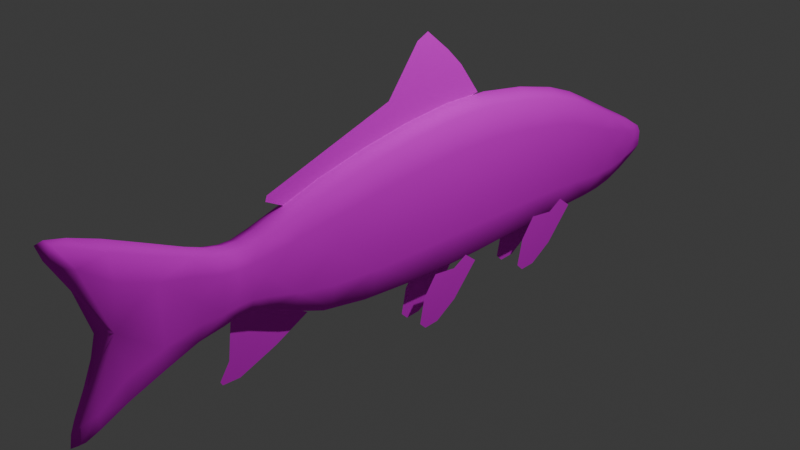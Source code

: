 # Source: fish.blend  (saved by Blender 5.0.119; exported with 4.5.12 LTS)
import bpy
from mathutils import Matrix  # noqa: F401  (used for matrix-valued properties, if any)

bpy.ops.wm.read_factory_settings(use_empty=True)
scene = bpy.context.scene
scene.name = 'Scene'

# ---- collections
col_collection = bpy.data.collections.new('Collection'); scene.collection.children.link(col_collection)

# ---- images (referenced by path relative to the original .blend; pixels are not part of the script)
import os
ASSET_DIR = os.environ.get("B2B_ASSET_DIR", "")  # directory of the original .blend (textures are referenced by path, not embedded)
HERE = os.path.dirname(os.path.abspath(__file__))  # packed textures are extracted next to this script under _unpacked/

def load_image(name, relpath, width, height, colorspace="sRGB"):
    """Load a texture the original file referenced (path relative to the .blend, or extracted next to this script)."""
    p = next((c for c in (os.path.join(HERE, relpath), os.path.join(ASSET_DIR, relpath)) if relpath and os.path.exists(c)), "")
    if p:
        img = bpy.data.images.load(p, check_existing=True)
        img.name = name
    else:  # same state as the original file: an image datablock whose file is absent (Cycles renders it pink)
        img = bpy.data.images.new(name, width, height)
        img.source = "FILE"
        img.filepath = "//" + (relpath or name)
    img.colorspace_settings.name = colorspace
    return img
img_fish_texture_png = load_image('fish_texture.png', 'fish_texture.png', 1024, 1024, 'sRGB')

# ---- materials (node trees are filled in below, after node groups)
mat_material_002 = bpy.data.materials.new('Material.002')
mat_material_002.roughness = 0.69

# ---- material node trees
mat_material_002.use_nodes = True; mat_material_002.node_tree.nodes.clear()
_N = mat_material_002.node_tree.nodes; _L = mat_material_002.node_tree.links
n0 = _N.new('ShaderNodeBsdfPrincipled'); n0.name = 'Principled BSDF'; n0.location = (0, 300)
n0.inputs[2].default_value = 0.69
n0.inputs[3].default_value = 1.0
n0.inputs[13].default_value = 0.05
n0.inputs[27].default_value = (0.0, 0.0, 0.0, 1.0)
n0.inputs[28].default_value = 1.0
n1 = _N.new('ShaderNodeOutputMaterial'); n1.name = 'Material Output'; n1.location = (280, 300)
n2 = _N.new('ShaderNodeTexImage'); n2.name = 'Image Texture'; n2.location = (-480, 300)
n2.image = img_fish_texture_png
_L.new(n2.outputs[0], n0.inputs[0])
_L.new(n0.outputs[0], n1.inputs[0])
n1.is_active_output = True

# ---- world
world_world = bpy.data.worlds.new('World'); scene.world = world_world
world_world.use_nodes = True; world_world.node_tree.nodes.clear()
_N = world_world.node_tree.nodes; _L = world_world.node_tree.links
n0 = _N.new('ShaderNodeOutputWorld'); n0.name = 'World Output'; n0.location = (200, 100)
n1 = _N.new('ShaderNodeBackground'); n1.name = 'Background'; n1.location = (-200, 100)
n1.inputs[0].default_value = (0.05088, 0.05088, 0.05088, 1.0)
_L.new(n1.outputs[0], n0.inputs[0])
n0.is_active_output = True
world_world.color = (0.05088, 0.05088, 0.05088)
world_world.sun_shadow_jitter_overblur = 0.0

# ---- cameras
cam_camera = bpy.data.cameras.new('Camera')
cam_camera.clip_end = 100.0
cam_camera.ortho_scale = 7.314

# ---- lights
light_light = bpy.data.lights.new('Light', 'POINT')
light_light.energy = 1000.0
light_light.shadow_soft_size = 0.1

# ---- meshes
me_fish_cube = bpy.data.meshes.new('fish_Cube')
me_fish_cube.from_pydata([(3.983, 1.431, -1.813), (3.983, 1.073, -2.07), (3.983, 0.7098, 0.6898), (3.983, 0.5938, 0.4666), (3.983, 1.624, -1.623), (3.983, 0.767, 0.6719), (3.983, 1.163, -0.8839), (3.983, 0.895, -1.128), (3.983, 1.284, -0.82), (3.983, 1.867, -1.337), (3.983, 1.799, -1.199), (3.958, -0.833, 0.6428), (3.958, -0.3709, 1.143), (3.958, -0.6275, 0.2463), (3.958, -0.2668, 0.8721), (3.958, -1.006, 1.081), (3.958, -0.7704, 1.188), (3.958, -0.9999, 1.281), (3.958, -0.9552, 1.304), (3.844, -1.163, -1.643), (3.844, -0.7444, -1.344), (3.848, -0.6915, -2.008), (3.848, -0.673, -1.751), (3.858, -0.9808, -1.8), (3.858, -0.7775, -1.626), (3.844, -1.335, -1.38), (3.844, -0.9693, -1.183), (3.844, -1.347, -1.203), (3.844, -1.268, -1.124), (3.832, -1.009, -3.195), (3.832, -0.5741, -2.883), (3.832, -0.6305, -3.52), (3.832, -0.5038, -3.36), (3.832, -0.8197, -3.357), (3.832, -0.6085, -3.177), (3.832, -1.188, -2.921), (3.832, -0.8077, -2.717), (3.832, -1.2, -2.738), (3.832, -1.118, -2.655), (3.99, -0.5245, -4.544), (3.99, 0.1996, -4.544), (3.837, 0.01859, -4.544), (3.99, 0.01246, -4.855), (4.143, 0.01859, -4.544), (3.99, -0.6753, -4.085), (4.172, 0.3532, -3.594), (3.818, -0.3949, -4.085), (3.99, 0.4466, -4.085), (4.162, 0.1661, -4.085), (3.99, 0.9746, -2.728), (3.99, -0.7162, -3.594), (3.99, 0.7096, -3.594), (3.808, -0.3597, -3.594), (4.172, 0.593, -1.603), (3.808, -0.3352, -2.728), (4.172, 0.538, -2.728), (3.99, -0.7718, -2.728), (4.172, 0.4774, -0.4726), (3.99, -0.8146, -1.603), (3.99, 1.062, -1.603), (3.808, -0.3454, -1.603), (3.99, 0.6072, 0.5102), (3.99, -0.7612, -0.4726), (3.99, 0.8902, -0.4726), (3.808, -0.3483, -0.4726), (4.178, 0.2826, 1.324), (3.808, -0.2228, 0.5102), (4.172, 0.3305, 0.5102), (3.99, -0.4995, 0.5102), (3.99, -0.5443, 1.935), (3.99, -0.3085, 1.324), (3.99, 0.4796, 1.324), (3.803, -0.1115, 1.324), (3.813, -0.09482, 1.017), (3.99, 0.4393, 1.017), (3.99, -0.2729, 1.017), (4.167, 0.2612, 1.017), (3.877, -0.5966, 2.602), (3.99, 0.7423, 1.935), (3.85, -0.2226, 1.935), (4.13, 0.4207, 1.935), (4.13, -0.2226, 1.935), (3.85, 0.4207, 1.935), (4.103, 0.789, 2.616), (4.167, -0.09482, 1.017), (3.813, 0.2612, 1.017), (3.803, 0.2826, 1.324), (4.172, -0.2228, 0.5102), (3.808, 0.3305, 0.5102), (4.178, -0.1115, 1.324), (3.808, 0.4774, -0.4726), (3.808, 0.593, -1.603), (4.172, -0.3483, -0.4726), (4.172, -0.3352, -2.728), (3.808, 0.538, -2.728), (4.172, -0.3454, -1.603), (3.808, 0.3532, -3.594), (4.162, -0.3949, -4.085), (3.818, 0.1661, -4.085), (4.172, -0.3597, -3.594), (4.143, -0.3435, -4.544), (3.99, -0.3445, -4.855), (3.837, -0.3435, -4.544), (3.99, 1.05, 2.871), (3.99, 1.024, 2.605), (3.877, 0.789, 2.616), (3.99, 0.5545, 2.628), (3.99, -0.8853, 2.843), (3.99, -0.8291, 2.592), (4.103, -0.5966, 2.602), (3.99, -0.3642, 2.613), (3.99, -0.1072, -4.926), (3.99, -0.2249, -4.926), (3.847, -0.2535, -4.855), (4.133, -0.075, -4.855), (3.847, -0.075, -4.855), (4.133, -0.2535, -4.855), (3.875, -0.4793, -4.544), (3.99, -0.6236, -4.31), (3.827, 0.08616, -4.31), (3.99, -0.4181, -4.741), (3.844, -0.0355, -4.741), (4.105, -0.4793, -4.544), (4.136, -0.0355, -4.741), (4.153, 0.08616, -4.31), (3.875, 0.1544, -4.544), (3.99, 0.3228, -4.31), (3.99, 0.09145, -4.741), (4.105, 0.1544, -4.544), (3.99, -0.6995, -3.853), (3.811, 0.2559, -3.853), (4.17, 0.2559, -3.853), (3.99, 0.5744, -3.853), (4.119, -0.6052, -4.085), (3.861, -0.6052, -4.085), (3.861, 0.3765, -4.085), (4.119, 0.3765, -4.085), (3.99, -0.7365, -3.241), (3.808, 0.4498, -3.241), (4.172, 0.4498, -3.241), (3.99, 0.8453, -3.241), (4.126, 0.6205, -3.594), (4.126, -0.6271, -3.594), (3.854, -0.6271, -3.594), (3.854, 0.6205, -3.594), (3.99, -0.8039, -2.15), (3.808, 0.5937, -2.15), (4.172, 0.5937, -2.15), (3.99, 1.06, -2.15), (3.854, 0.8654, -2.728), (4.126, 0.8654, -2.728), (3.854, -0.6627, -2.728), (4.126, -0.6627, -2.728), (3.99, -0.8013, -1.054), (3.808, 0.5497, -1.054), (4.172, 0.5497, -1.054), (3.99, 1.0, -1.054), (4.126, 0.9449, -1.603), (4.126, -0.6973, -1.603), (3.854, -0.6973, -1.603), (3.854, 0.9449, -1.603), (3.99, -0.6691, 0.07219), (3.808, 0.3973, 0.07219), (4.172, 0.3973, 0.07219), (3.99, 0.7527, 0.07219), (4.126, 0.787, -0.4726), (4.126, -0.658, -0.4726), (3.854, -0.658, -0.4726), (3.854, 0.787, -0.4726), (3.99, -0.3387, 0.8292), (3.81, 0.2831, 0.8292), (4.171, 0.2831, 0.8292), (3.99, 0.4904, 0.8292), (3.854, 0.538, 0.5102), (4.126, 0.538, 0.5102), (3.854, -0.4303, 0.5102), (4.126, -0.4303, 0.5102), (3.99, -0.3945, 1.569), (3.857, 0.3324, 1.569), (4.123, 0.3324, 1.569), (3.99, 0.5746, 1.569), (4.131, 0.4304, 1.324), (4.123, -0.2283, 1.017), (3.858, -0.2283, 1.017), (3.849, 0.4304, 1.324), (4.123, 0.3948, 1.017), (4.131, -0.2593, 1.324), (3.849, -0.2593, 1.324), (3.858, 0.3948, 1.017), (3.813, 0.262, 1.155), (3.99, 0.4402, 1.155), (3.99, -0.2726, 1.155), (4.167, -0.09441, 1.155), (3.99, -0.7063, 2.313), (3.859, 0.5665, 2.319), (4.121, 0.5665, 2.319), (3.99, 0.9146, 2.316), (4.095, -0.4639, 1.935), (3.885, -0.4639, 1.935), (3.885, 0.6619, 1.935), (4.095, 0.6619, 1.935), (3.827, -0.387, -4.31), (3.844, -0.2903, -4.741), (4.136, -0.2903, -4.741), (4.153, -0.387, -4.31), (3.811, -0.3811, -3.853), (4.17, -0.3811, -3.853), (3.808, -0.341, -3.241), (4.172, -0.341, -3.241), (3.808, -0.3381, -2.15), (4.172, -0.3381, -2.15), (3.808, -0.3509, -1.054), (4.172, -0.3509, -1.054), (3.808, -0.3136, 0.07219), (4.172, -0.3136, 0.07219), (3.81, -0.1314, 0.8292), (4.171, -0.1314, 0.8292), (3.857, -0.1522, 1.569), (4.123, -0.1522, 1.569), (3.813, -0.09441, 1.155), (4.167, 0.262, 1.155), (3.859, -0.3588, 2.316), (4.121, -0.3588, 2.316), (4.13, 0.09901, 1.935), (3.85, 0.09901, 1.935), (3.99, 0.1026, 2.491), (4.167, 0.08321, 1.017), (3.813, 0.08321, 1.017), (3.803, 0.08555, 1.324), (4.172, 0.05383, 0.5102), (3.808, 0.05383, 0.5102), (4.178, 0.08555, 1.324), (3.808, 0.06452, -0.4726), (3.808, 0.1238, -1.603), (4.172, 0.06452, -0.4726), (4.172, 0.1014, -2.728), (3.808, 0.1014, -2.728), (4.172, 0.1238, -1.603), (3.808, -0.003286, -3.594), (4.162, -0.1144, -4.085), (3.818, -0.1144, -4.085), (4.172, -0.003286, -3.594), (4.143, -0.1625, -4.544), (3.883, -0.3218, -4.855), (3.837, -0.1625, -4.544), (3.905, 0.9846, 2.807), (4.075, 0.9846, 2.807), (3.99, 1.069, 2.792), (3.99, 0.9005, 2.822), (4.075, 0.9649, 2.608), (4.075, 0.6131, 2.625), (3.905, 0.9649, 2.608), (3.905, 0.6131, 2.625), (3.99, -0.8946, 2.769), (3.905, -0.8132, 2.783), (4.075, -0.8132, 2.783), (3.99, -0.7317, 2.796), (3.905, -0.771, 2.594), (3.905, -0.4223, 2.61), (4.075, -0.771, 2.594), (4.075, -0.4223, 2.61), (3.99, -0.286, -4.908), (3.883, -0.09914, -4.908), (4.097, -0.09914, -4.908), (3.99, -0.04965, -4.908), (3.883, -0.232, -4.908), (4.097, -0.232, -4.908), (3.99, -0.1642, -4.926), (4.097, -0.3218, -4.855), (4.097, -0.009405, -4.855), (3.883, -0.009405, -4.855), (3.847, -0.1633, -4.855), (4.133, -0.1633, -4.855), (3.868, -0.5645, -4.31), (3.881, -0.3862, -4.741), (4.099, -0.3862, -4.741), (4.112, -0.5645, -4.31), (3.868, 0.2636, -4.31), (3.881, 0.05971, -4.741), (4.099, 0.05971, -4.741), (4.112, 0.2636, -4.31), (3.855, -0.6199, -3.853), (4.125, -0.6199, -3.853), (3.855, 0.4948, -3.853), (4.125, 0.4948, -3.853), (3.854, -0.6376, -3.241), (4.126, -0.6376, -3.241), (3.854, 0.7464, -3.241), (4.126, 0.7464, -3.241), (3.854, -0.6874, -2.15), (4.126, -0.6874, -2.15), (3.854, 0.9431, -2.15), (4.126, 0.9431, -2.15), (3.854, -0.6887, -1.054), (4.126, -0.6887, -1.054), (3.854, 0.8874, -1.054), (4.126, 0.8874, -1.054), (3.854, -0.5802, 0.07219), (4.126, -0.5802, 0.07219), (3.854, 0.6638, 0.07219), (4.126, 0.6638, 0.07219), (3.855, -0.2869, 0.8292), (4.125, -0.2869, 0.8292), (3.855, 0.4386, 0.8292), (4.125, 0.4386, 0.8292), (3.89, -0.3339, 1.569), (4.09, -0.3339, 1.569), (3.89, 0.5141, 1.569), (4.09, 0.5141, 1.569), (4.123, 0.3956, 1.155), (4.123, -0.2281, 1.155), (3.857, -0.2281, 1.155), (3.857, 0.3956, 1.155), (3.892, -0.6195, 2.313), (4.088, -0.6195, 2.313), (3.892, 0.8276, 2.317), (4.088, 0.8276, 2.317), (3.827, -0.1504, -4.31), (3.844, -0.1627, -4.741), (4.136, -0.1627, -4.741), (4.153, -0.1504, -4.31), (3.811, -0.06257, -3.853), (4.17, -0.06257, -3.853), (3.808, 0.05439, -3.241), (4.172, 0.05439, -3.241), (3.808, 0.1278, -2.15), (4.172, 0.1278, -2.15), (3.808, 0.09937, -1.054), (4.172, 0.09937, -1.054), (3.808, 0.04182, 0.07219), (4.172, 0.04182, 0.07219), (3.81, 0.07587, 0.8292), (4.171, 0.07587, 0.8292), (3.857, 0.09009, 1.569), (4.123, 0.09009, 1.569), (3.813, 0.0838, 1.155), (4.167, 0.0838, 1.155), (3.874, 0.1056, 2.371), (4.106, 0.1056, 2.371), (3.927, 1.023, 2.749), (4.053, 1.023, 2.749), (3.927, 0.8444, 2.767), (4.053, 0.8444, 2.767), (3.927, -0.8449, 2.728), (4.053, -0.8449, 2.728), (3.927, -0.6692, 2.744), (4.053, -0.6692, 2.744), (3.911, -0.2818, -4.894), (4.07, -0.2818, -4.894), (3.911, -0.05145, -4.894), (4.07, -0.05145, -4.894), (3.883, -0.164, -4.908), (4.097, -0.164, -4.908), (4.13, -1.163, -1.643), (4.13, -0.7444, -1.344), (4.13, -0.7987, -1.957), (4.13, -0.6767, -1.803), (4.13, -0.9808, -1.8), (4.13, -0.7775, -1.626), (4.13, -1.335, -1.38), (4.13, -0.9693, -1.183), (4.13, -1.347, -1.203), (4.13, -1.268, -1.124), (4.15, -1.009, -3.195), (4.15, -0.5741, -2.883), (4.15, -0.6305, -3.52), (4.15, -0.5038, -3.36), (4.15, -0.8197, -3.357), (4.15, -0.6085, -3.177), (4.15, -1.188, -2.921), (4.15, -0.8077, -2.717), (4.15, -1.2, -2.738), (4.15, -1.118, -2.655)], [], [(6, 7, 3, 2), (6, 2, 5, 8), (0, 6, 8, 4), (0, 1, 7, 6), (4, 8, 10, 9), (11, 12, 14, 13), (12, 11, 15, 16), (16, 15, 17, 18), (23, 24, 22, 21), (19, 20, 24, 23), (20, 19, 25, 26), (26, 25, 27, 28), (33, 34, 32, 31), (29, 30, 34, 33), (30, 29, 35, 36), (36, 35, 37, 38), (39, 118, 273, 117), (39, 117, 274, 120), (39, 120, 275, 122), (39, 122, 276, 118), (40, 125, 277, 126), (40, 126, 280, 128), (40, 128, 279, 127), (40, 127, 278, 125), (41, 244, 317, 119), (41, 119, 277, 125), (41, 125, 278, 121), (41, 121, 318, 244), (42, 270, 278, 127), (42, 127, 279, 269), (42, 269, 350, 264), (42, 264, 349, 270), (43, 242, 319, 123), (43, 123, 279, 128), (43, 128, 280, 124), (43, 124, 320, 242), (44, 134, 273, 118), (44, 118, 276, 133), (44, 133, 282, 129), (44, 129, 281, 134), (45, 241, 322, 131), (45, 131, 284, 141), (45, 141, 288, 139), (45, 139, 324, 241), (46, 240, 317, 201), (46, 201, 273, 134), (46, 134, 281, 205), (46, 205, 321, 240), (47, 136, 280, 126), (47, 126, 277, 135), (47, 135, 283, 132), (47, 132, 284, 136), (48, 239, 320, 124), (48, 124, 280, 136), (48, 136, 284, 131), (48, 131, 322, 239), (49, 150, 288, 140), (49, 140, 287, 149), (49, 149, 291, 148), (49, 148, 292, 150), (50, 143, 281, 129), (50, 129, 282, 142), (50, 142, 286, 137), (50, 137, 285, 143), (51, 141, 284, 132), (51, 132, 283, 144), (51, 144, 287, 140), (51, 140, 288, 141), (52, 238, 321, 205), (52, 205, 281, 143), (52, 143, 285, 207), (52, 207, 323, 238), (53, 237, 326, 147), (53, 147, 292, 157), (53, 157, 296, 155), (53, 155, 328, 237), (54, 236, 323, 207), (54, 207, 285, 151), (54, 151, 289, 209), (54, 209, 325, 236), (55, 235, 324, 139), (55, 139, 288, 150), (55, 150, 292, 147), (55, 147, 326, 235), (56, 151, 285, 137), (56, 137, 286, 152), (56, 152, 290, 145), (56, 145, 289, 151), (57, 234, 328, 155), (57, 155, 296, 165), (57, 165, 300, 163), (57, 163, 330, 234), (58, 159, 289, 145), (58, 145, 290, 158), (58, 158, 294, 153), (58, 153, 293, 159), (59, 157, 292, 148), (59, 148, 291, 160), (59, 160, 295, 156), (59, 156, 296, 157), (60, 233, 325, 209), (60, 209, 289, 159), (60, 159, 293, 211), (60, 211, 327, 233), (61, 174, 300, 164), (61, 164, 299, 173), (61, 173, 303, 172), (61, 172, 304, 174), (62, 167, 293, 153), (62, 153, 294, 166), (62, 166, 298, 161), (62, 161, 297, 167), (63, 165, 296, 156), (63, 156, 295, 168), (63, 168, 299, 164), (63, 164, 300, 165), (64, 232, 327, 211), (64, 211, 293, 167), (64, 167, 297, 213), (64, 213, 329, 232), (65, 231, 336, 220), (65, 220, 309, 181), (65, 181, 308, 179), (65, 179, 334, 231), (66, 230, 329, 213), (66, 213, 297, 175), (66, 175, 301, 215), (66, 215, 331, 230), (67, 229, 330, 163), (67, 163, 300, 174), (67, 174, 304, 171), (67, 171, 332, 229), (68, 175, 297, 161), (68, 161, 298, 176), (68, 176, 302, 169), (68, 169, 301, 175), (69, 198, 305, 177), (69, 177, 306, 197), (69, 197, 314, 193), (69, 193, 313, 198), (70, 187, 311, 191), (70, 191, 310, 186), (70, 186, 306, 177), (70, 177, 305, 187), (71, 181, 309, 190), (71, 190, 312, 184), (71, 184, 307, 180), (71, 180, 308, 181), (72, 228, 335, 219), (72, 219, 311, 187), (72, 187, 305, 217), (72, 217, 333, 228), (73, 227, 331, 215), (73, 215, 301, 183), (73, 183, 311, 219), (73, 219, 335, 227), (74, 185, 304, 172), (74, 172, 303, 188), (74, 188, 312, 190), (74, 190, 309, 185), (75, 183, 301, 169), (75, 169, 302, 182), (75, 182, 310, 191), (75, 191, 311, 183), (76, 226, 332, 171), (76, 171, 304, 185), (76, 185, 309, 220), (76, 220, 336, 226), (77, 258, 337, 221), (77, 221, 313, 257), (77, 257, 343, 254), (77, 254, 345, 258), (78, 200, 308, 180), (78, 180, 307, 199), (78, 199, 315, 196), (78, 196, 316, 200), (79, 224, 333, 217), (79, 217, 305, 198), (79, 198, 313, 221), (79, 221, 337, 224), (80, 223, 334, 179), (80, 179, 308, 200), (80, 200, 316, 195), (80, 195, 338, 223), (81, 197, 306, 218), (81, 218, 334, 223), (81, 223, 338, 222), (81, 222, 314, 197), (82, 199, 307, 178), (82, 178, 333, 224), (82, 224, 337, 194), (82, 194, 315, 199), (83, 250, 338, 195), (83, 195, 316, 249), (83, 249, 340, 246), (83, 246, 342, 250), (84, 182, 302, 216), (84, 216, 332, 226), (84, 226, 336, 192), (84, 192, 310, 182), (85, 188, 303, 170), (85, 170, 331, 227), (85, 227, 335, 189), (85, 189, 312, 188), (86, 184, 312, 189), (86, 189, 335, 228), (86, 228, 333, 178), (86, 178, 307, 184), (87, 176, 298, 214), (87, 214, 330, 229), (87, 229, 332, 216), (87, 216, 302, 176), (88, 173, 299, 162), (88, 162, 329, 230), (88, 230, 331, 170), (88, 170, 303, 173), (89, 186, 310, 192), (89, 192, 336, 231), (89, 231, 334, 218), (89, 218, 306, 186), (90, 168, 295, 154), (90, 154, 327, 232), (90, 232, 329, 162), (90, 162, 299, 168), (91, 160, 291, 146), (91, 146, 325, 233), (91, 233, 327, 154), (91, 154, 295, 160), (92, 166, 294, 212), (92, 212, 328, 234), (92, 234, 330, 214), (92, 214, 298, 166), (93, 152, 286, 208), (93, 208, 324, 235), (93, 235, 326, 210), (93, 210, 290, 152), (94, 149, 287, 138), (94, 138, 323, 236), (94, 236, 325, 146), (94, 146, 291, 149), (95, 158, 290, 210), (95, 210, 326, 237), (95, 237, 328, 212), (95, 212, 294, 158), (96, 144, 283, 130), (96, 130, 321, 238), (96, 238, 323, 138), (96, 138, 287, 144), (97, 133, 276, 204), (97, 204, 320, 239), (97, 239, 322, 206), (97, 206, 282, 133), (98, 135, 277, 119), (98, 119, 317, 240), (98, 240, 321, 130), (98, 130, 283, 135), (99, 142, 282, 206), (99, 206, 322, 241), (99, 241, 324, 208), (99, 208, 286, 142), (100, 122, 275, 203), (100, 203, 319, 242), (100, 242, 320, 204), (100, 204, 276, 122), (101, 268, 275, 120), (101, 120, 274, 243), (101, 243, 347, 261), (101, 261, 348, 268), (102, 117, 273, 201), (102, 201, 317, 244), (102, 244, 318, 202), (102, 202, 274, 117), (103, 247, 339, 245), (103, 245, 341, 248), (103, 248, 342, 246), (103, 246, 340, 247), (104, 249, 316, 196), (104, 196, 315, 251), (104, 251, 339, 247), (104, 247, 340, 249), (105, 251, 315, 194), (105, 194, 337, 252), (105, 252, 341, 245), (105, 245, 339, 251), (106, 252, 337, 225), (106, 225, 338, 250), (106, 250, 342, 248), (106, 248, 341, 252), (107, 256, 345, 254), (107, 254, 343, 253), (107, 253, 344, 255), (107, 255, 346, 256), (108, 257, 313, 193), (108, 193, 314, 259), (108, 259, 344, 253), (108, 253, 343, 257), (109, 259, 314, 222), (109, 222, 338, 260), (109, 260, 346, 255), (109, 255, 344, 259), (110, 260, 338, 225), (110, 225, 337, 258), (110, 258, 345, 256), (110, 256, 346, 260), (111, 267, 351, 262), (111, 262, 349, 264), (111, 264, 350, 263), (111, 263, 352, 267), (112, 261, 347, 265), (112, 265, 351, 267), (112, 267, 352, 266), (112, 266, 348, 261), (113, 243, 274, 202), (113, 202, 318, 271), (113, 271, 351, 265), (113, 265, 347, 243), (114, 269, 279, 123), (114, 123, 319, 272), (114, 272, 352, 263), (114, 263, 350, 269), (115, 271, 318, 121), (115, 121, 278, 270), (115, 270, 349, 262), (115, 262, 351, 271), (116, 272, 319, 203), (116, 203, 275, 268), (116, 268, 348, 266), (116, 266, 352, 272), (357, 358, 356, 355), (353, 354, 358, 357), (354, 353, 359, 360), (360, 359, 361, 362), (367, 368, 366, 365), (363, 364, 368, 367), (364, 363, 369, 370), (370, 369, 371, 372)])
me_fish_cube.polygons.foreach_set('use_smooth', [True] * 336)
_uv = me_fish_cube.uv_layers.new(name='UVMap')
_uv.uv.foreach_set('vector', [0.5142, 0.7515, 0.4901, 0.6782, 0.6475, 0.596, 0.6695, 0.6276, 0.5142, 0.7515, 0.6695, 0.6276, 0.6678, 0.6433, 0.5205, 0.7845, 0.4225, 0.8246, 0.5142, 0.7515, 0.5205, 0.7845, 0.4412, 0.8773, 0.4225, 0.8246, 0.3972, 0.7268, 0.4901, 0.6782, 0.5142, 0.7515, 0.4412, 0.8773, 0.5205, 0.7845, 0.4831, 0.9252, 0.4695, 0.9438, 0.6649, 0.2063, 0.7143, 0.3325, 0.6875, 0.3609, 0.6258, 0.2624, 0.7143, 0.3325, 0.6649, 0.2063, 0.7081, 0.1591, 0.7187, 0.2234, 0.7187, 0.2234, 0.7081, 0.1591, 0.7279, 0.1607, 0.7302, 0.1729, 0.4238, 0.1659, 0.441, 0.2215, 0.4235, 0.249, 0.4083, 0.2157, 0.4393, 0.1162, 0.4688, 0.2305, 0.441, 0.2215, 0.4238, 0.1659, 0.4688, 0.2305, 0.4393, 0.1162, 0.4652, 0.0692, 0.4847, 0.1691, 0.4847, 0.1691, 0.4652, 0.0692, 0.4827, 0.0659, 0.4906, 0.0875, 0.2701, 0.2099, 0.2879, 0.2676, 0.2698, 0.2962, 0.254, 0.2616, 0.2862, 0.1583, 0.3169, 0.277, 0.2879, 0.2676, 0.2701, 0.2099, 0.3169, 0.277, 0.2862, 0.1583, 0.3131, 0.1094, 0.3333, 0.2132, 0.3333, 0.2132, 0.3131, 0.1094, 0.3313, 0.106, 0.3394, 0.1284, 0.153, 0.2905, 0.1761, 0.2635, 0.1761, 0.2796, 0.153, 0.3029, 0.153, 0.2905, 0.153, 0.3029, 0.1335, 0.3283, 0.1335, 0.3196, 0.153, 0.2905, 0.1335, 0.3196, 0.1335, 0.3283, 0.153, 0.3029, 0.153, 0.2905, 0.153, 0.3029, 0.1761, 0.2796, 0.1761, 0.2635, 0.153, 0.4883, 0.153, 0.476, 0.1761, 0.5058, 0.1761, 0.5219, 0.153, 0.4883, 0.1761, 0.5219, 0.1761, 0.5058, 0.153, 0.476, 0.153, 0.4883, 0.153, 0.476, 0.1335, 0.4501, 0.1335, 0.4588, 0.153, 0.4883, 0.1335, 0.4588, 0.1335, 0.4501, 0.153, 0.476, 0.153, 0.4389, 0.153, 0.3894, 0.1761, 0.3927, 0.1761, 0.4573, 0.153, 0.4389, 0.1761, 0.4573, 0.1761, 0.5058, 0.153, 0.476, 0.153, 0.4389, 0.153, 0.476, 0.1335, 0.4501, 0.1335, 0.4241, 0.153, 0.4389, 0.1335, 0.4241, 0.1335, 0.3894, 0.153, 0.3894, 0.1223, 0.4372, 0.1223, 0.4312, 0.1335, 0.4501, 0.1335, 0.4588, 0.1223, 0.4372, 0.1335, 0.4588, 0.1335, 0.4501, 0.1223, 0.4312, 0.1223, 0.4372, 0.1223, 0.4312, 0.1184, 0.4197, 0.117, 0.4202, 0.1223, 0.4372, 0.117, 0.4202, 0.1184, 0.4197, 0.1223, 0.4312, 0.153, 0.4389, 0.153, 0.3894, 0.1335, 0.3894, 0.1335, 0.4241, 0.153, 0.4389, 0.1335, 0.4241, 0.1335, 0.4501, 0.153, 0.476, 0.153, 0.4389, 0.153, 0.476, 0.1761, 0.5058, 0.1761, 0.4573, 0.153, 0.4389, 0.1761, 0.4573, 0.1761, 0.3927, 0.153, 0.3894, 0.1982, 0.2494, 0.1982, 0.2685, 0.1761, 0.2796, 0.1761, 0.2635, 0.1982, 0.2494, 0.1761, 0.2635, 0.1761, 0.2796, 0.1982, 0.2685, 0.1982, 0.2494, 0.1982, 0.2685, 0.2212, 0.2645, 0.2212, 0.2428, 0.1982, 0.2494, 0.2212, 0.2428, 0.2212, 0.2645, 0.1982, 0.2685, 0.2467, 0.5302, 0.2467, 0.4329, 0.2212, 0.4167, 0.2212, 0.5037, 0.2467, 0.5302, 0.2212, 0.5037, 0.2212, 0.5689, 0.2467, 0.6032, 0.2467, 0.5302, 0.2467, 0.6032, 0.2816, 0.6376, 0.2816, 0.5566, 0.2467, 0.5302, 0.2816, 0.5566, 0.2816, 0.4486, 0.2467, 0.4329, 0.1982, 0.326, 0.1982, 0.4026, 0.1761, 0.3927, 0.1761, 0.3281, 0.1982, 0.326, 0.1761, 0.3281, 0.1761, 0.2796, 0.1982, 0.2685, 0.1982, 0.326, 0.1982, 0.2685, 0.2212, 0.2645, 0.2212, 0.3297, 0.1982, 0.326, 0.2212, 0.3297, 0.2212, 0.4167, 0.1982, 0.4026, 0.1982, 0.5557, 0.1982, 0.5366, 0.1761, 0.5058, 0.1761, 0.5219, 0.1982, 0.5557, 0.1761, 0.5219, 0.1761, 0.5058, 0.1982, 0.5366, 0.1982, 0.5557, 0.1982, 0.5366, 0.2212, 0.5689, 0.2212, 0.5907, 0.1982, 0.5557, 0.2212, 0.5907, 0.2212, 0.5689, 0.1982, 0.5366, 0.1982, 0.4792, 0.1982, 0.4026, 0.1761, 0.3927, 0.1761, 0.4573, 0.1982, 0.4792, 0.1761, 0.4573, 0.1761, 0.5058, 0.1982, 0.5366, 0.1982, 0.4792, 0.1982, 0.5366, 0.2212, 0.5689, 0.2212, 0.5037, 0.1982, 0.4792, 0.2212, 0.5037, 0.2212, 0.4167, 0.1982, 0.4026, 0.3322, 0.6999, 0.3322, 0.6701, 0.2816, 0.6376, 0.2816, 0.6646, 0.3322, 0.6999, 0.2816, 0.6646, 0.2816, 0.6376, 0.3322, 0.6701, 0.3322, 0.6999, 0.3322, 0.6701, 0.3893, 0.6913, 0.3893, 0.7231, 0.3322, 0.6999, 0.3893, 0.7231, 0.3893, 0.6913, 0.3322, 0.6701, 0.2467, 0.2382, 0.2467, 0.2626, 0.2212, 0.2645, 0.2212, 0.2428, 0.2467, 0.2382, 0.2212, 0.2428, 0.2212, 0.2645, 0.2467, 0.2626, 0.2467, 0.2382, 0.2467, 0.2626, 0.2816, 0.2597, 0.2816, 0.2327, 0.2467, 0.2382, 0.2816, 0.2327, 0.2816, 0.2597, 0.2467, 0.2626, 0.2467, 0.6276, 0.2467, 0.6032, 0.2212, 0.5689, 0.2212, 0.5907, 0.2467, 0.6276, 0.2212, 0.5907, 0.2212, 0.5689, 0.2467, 0.6032, 0.2467, 0.6276, 0.2467, 0.6032, 0.2816, 0.6376, 0.2816, 0.6646, 0.2467, 0.6276, 0.2816, 0.6646, 0.2816, 0.6376, 0.2467, 0.6032, 0.2467, 0.3356, 0.2467, 0.4329, 0.2212, 0.4167, 0.2212, 0.3297, 0.2467, 0.3356, 0.2212, 0.3297, 0.2212, 0.2645, 0.2467, 0.2626, 0.2467, 0.3356, 0.2467, 0.2626, 0.2816, 0.2597, 0.2816, 0.3407, 0.2467, 0.3356, 0.2816, 0.3407, 0.2816, 0.4486, 0.2467, 0.4329, 0.4433, 0.5957, 0.4433, 0.4676, 0.3893, 0.4687, 0.3893, 0.5959, 0.4433, 0.5957, 0.3893, 0.5959, 0.3893, 0.6913, 0.4433, 0.6918, 0.4433, 0.5957, 0.4433, 0.6918, 0.4974, 0.6761, 0.4974, 0.5839, 0.4433, 0.5957, 0.4974, 0.5839, 0.4974, 0.4609, 0.4433, 0.4676, 0.3322, 0.3423, 0.3322, 0.4615, 0.2816, 0.4486, 0.2816, 0.3407, 0.3322, 0.3423, 0.2816, 0.3407, 0.2816, 0.2597, 0.3322, 0.2528, 0.3322, 0.3423, 0.3322, 0.2528, 0.3893, 0.2461, 0.3893, 0.3415, 0.3322, 0.3423, 0.3893, 0.3415, 0.3893, 0.4687, 0.3322, 0.4615, 0.3322, 0.5807, 0.3322, 0.4615, 0.2816, 0.4486, 0.2816, 0.5566, 0.3322, 0.5807, 0.2816, 0.5566, 0.2816, 0.6376, 0.3322, 0.6701, 0.3322, 0.5807, 0.3322, 0.6701, 0.3893, 0.6913, 0.3893, 0.5959, 0.3322, 0.5807, 0.3893, 0.5959, 0.3893, 0.4687, 0.3322, 0.4615, 0.3322, 0.223, 0.3322, 0.2528, 0.2816, 0.2597, 0.2816, 0.2327, 0.3322, 0.223, 0.2816, 0.2327, 0.2816, 0.2597, 0.3322, 0.2528, 0.3322, 0.223, 0.3322, 0.2528, 0.3893, 0.2461, 0.3893, 0.2143, 0.3322, 0.223, 0.3893, 0.2143, 0.3893, 0.2461, 0.3322, 0.2528, 0.5548, 0.5642, 0.5548, 0.4514, 0.4974, 0.4609, 0.4974, 0.5839, 0.5548, 0.5642, 0.4974, 0.5839, 0.4974, 0.6761, 0.5548, 0.6487, 0.5548, 0.5642, 0.5548, 0.6487, 0.6086, 0.6151, 0.6086, 0.5423, 0.5548, 0.5642, 0.6086, 0.5423, 0.6086, 0.4452, 0.5548, 0.4514, 0.4433, 0.2113, 0.4433, 0.2434, 0.3893, 0.2461, 0.3893, 0.2143, 0.4433, 0.2113, 0.3893, 0.2143, 0.3893, 0.2461, 0.4433, 0.2434, 0.4433, 0.2113, 0.4433, 0.2434, 0.4974, 0.2457, 0.4974, 0.215, 0.4433, 0.2113, 0.4974, 0.215, 0.4974, 0.2457, 0.4433, 0.2434, 0.4433, 0.7239, 0.4433, 0.6918, 0.3893, 0.6913, 0.3893, 0.7231, 0.4433, 0.7239, 0.3893, 0.7231, 0.3893, 0.6913, 0.4433, 0.6918, 0.4433, 0.7239, 0.4433, 0.6918, 0.4974, 0.6761, 0.4974, 0.7069, 0.4433, 0.7239, 0.4974, 0.7069, 0.4974, 0.6761, 0.4433, 0.6918, 0.4433, 0.3395, 0.4433, 0.4676, 0.3893, 0.4687, 0.3893, 0.3415, 0.4433, 0.3395, 0.3893, 0.3415, 0.3893, 0.2461, 0.4433, 0.2434, 0.4433, 0.3395, 0.4433, 0.2434, 0.4974, 0.2457, 0.4974, 0.338, 0.4433, 0.3395, 0.4974, 0.338, 0.4974, 0.4609, 0.4433, 0.4676, 0.6518, 0.5996, 0.6518, 0.5807, 0.6086, 0.6151, 0.6086, 0.6393, 0.6518, 0.5996, 0.6086, 0.6393, 0.6086, 0.6151, 0.6518, 0.5807, 0.6518, 0.5996, 0.6518, 0.5807, 0.6833, 0.5536, 0.6833, 0.5677, 0.6518, 0.5996, 0.6833, 0.5677, 0.6833, 0.5536, 0.6518, 0.5807, 0.5548, 0.2259, 0.5548, 0.2541, 0.4974, 0.2457, 0.4974, 0.215, 0.5548, 0.2259, 0.4974, 0.215, 0.4974, 0.2457, 0.5548, 0.2541, 0.5548, 0.2259, 0.5548, 0.2541, 0.6086, 0.2753, 0.6086, 0.2511, 0.5548, 0.2259, 0.6086, 0.2511, 0.6086, 0.2753, 0.5548, 0.2541, 0.5548, 0.6769, 0.5548, 0.6487, 0.4974, 0.6761, 0.4974, 0.7069, 0.5548, 0.6769, 0.4974, 0.7069, 0.4974, 0.6761, 0.5548, 0.6487, 0.5548, 0.6769, 0.5548, 0.6487, 0.6086, 0.6151, 0.6086, 0.6393, 0.5548, 0.6769, 0.6086, 0.6393, 0.6086, 0.6151, 0.5548, 0.6487, 0.5548, 0.3387, 0.5548, 0.4514, 0.4974, 0.4609, 0.4974, 0.338, 0.5548, 0.3387, 0.4974, 0.338, 0.4974, 0.2457, 0.5548, 0.2541, 0.5548, 0.3387, 0.5548, 0.2541, 0.6086, 0.2753, 0.6086, 0.3481, 0.5548, 0.3387, 0.6086, 0.3481, 0.6086, 0.4452, 0.5548, 0.4514, 0.7321, 0.511, 0.7321, 0.4572, 0.7155, 0.4567, 0.7155, 0.5053, 0.7321, 0.511, 0.7155, 0.5053, 0.7155, 0.5418, 0.7321, 0.5513, 0.7321, 0.511, 0.7321, 0.5513, 0.7563, 0.5742, 0.7563, 0.5246, 0.7321, 0.511, 0.7563, 0.5246, 0.7563, 0.4584, 0.7321, 0.4572, 0.6518, 0.3729, 0.6518, 0.4485, 0.6086, 0.4452, 0.6086, 0.3481, 0.6518, 0.3729, 0.6086, 0.3481, 0.6086, 0.2753, 0.6518, 0.3163, 0.6518, 0.3729, 0.6518, 0.3163, 0.6833, 0.3555, 0.6833, 0.3979, 0.6518, 0.3729, 0.6833, 0.3979, 0.6833, 0.4545, 0.6518, 0.4485, 0.6518, 0.524, 0.6518, 0.4485, 0.6086, 0.4452, 0.6086, 0.5423, 0.6518, 0.524, 0.6086, 0.5423, 0.6086, 0.6151, 0.6518, 0.5807, 0.6518, 0.524, 0.6518, 0.5807, 0.6833, 0.5536, 0.6833, 0.5111, 0.6518, 0.524, 0.6833, 0.5111, 0.6833, 0.4545, 0.6518, 0.4485, 0.6518, 0.2974, 0.6518, 0.3163, 0.6086, 0.2753, 0.6086, 0.2511, 0.6518, 0.2974, 0.6086, 0.2511, 0.6086, 0.2753, 0.6518, 0.3163, 0.6518, 0.2974, 0.6518, 0.3163, 0.6833, 0.3555, 0.6833, 0.3413, 0.6518, 0.2974, 0.6833, 0.3413, 0.6833, 0.3555, 0.6518, 0.3163, 0.7925, 0.2852, 0.7925, 0.3071, 0.7563, 0.3426, 0.7563, 0.3261, 0.7925, 0.2852, 0.7563, 0.3261, 0.7563, 0.3426, 0.7925, 0.3071, 0.7925, 0.2852, 0.7925, 0.3071, 0.8298, 0.2646, 0.8297, 0.2409, 0.7925, 0.2852, 0.8297, 0.2409, 0.8298, 0.2646, 0.7925, 0.3071, 0.7321, 0.3495, 0.7321, 0.363, 0.7155, 0.3715, 0.7155, 0.3593, 0.7321, 0.3495, 0.7155, 0.3593, 0.7155, 0.3715, 0.7321, 0.363, 0.7321, 0.3495, 0.7321, 0.363, 0.7563, 0.3426, 0.7563, 0.3261, 0.7321, 0.3495, 0.7563, 0.3261, 0.7563, 0.3426, 0.7321, 0.363, 0.7321, 0.5648, 0.7321, 0.5513, 0.7155, 0.5418, 0.7155, 0.554, 0.7321, 0.5648, 0.7155, 0.554, 0.7155, 0.5418, 0.7321, 0.5513, 0.7321, 0.5648, 0.7321, 0.5513, 0.7563, 0.5742, 0.7563, 0.5907, 0.7321, 0.5648, 0.7563, 0.5907, 0.7563, 0.5742, 0.7321, 0.5513, 0.7321, 0.4033, 0.7321, 0.4572, 0.7155, 0.4567, 0.7155, 0.408, 0.7321, 0.4033, 0.7155, 0.408, 0.7155, 0.3715, 0.7321, 0.363, 0.7321, 0.4033, 0.7321, 0.363, 0.7563, 0.3426, 0.7563, 0.3922, 0.7321, 0.4033, 0.7563, 0.3922, 0.7563, 0.4584, 0.7321, 0.4572, 0.7018, 0.4079, 0.7018, 0.4565, 0.6833, 0.4545, 0.6833, 0.3979, 0.7018, 0.4079, 0.6833, 0.3979, 0.6833, 0.3555, 0.7018, 0.3714, 0.7018, 0.4079, 0.7018, 0.3714, 0.7155, 0.3715, 0.7155, 0.408, 0.7018, 0.4079, 0.7155, 0.408, 0.7155, 0.4567, 0.7018, 0.4565, 0.7018, 0.5538, 0.7018, 0.5416, 0.6833, 0.5536, 0.6833, 0.5677, 0.7018, 0.5538, 0.6833, 0.5677, 0.6833, 0.5536, 0.7018, 0.5416, 0.7018, 0.5538, 0.7018, 0.5416, 0.7155, 0.5418, 0.7155, 0.554, 0.7018, 0.5538, 0.7155, 0.554, 0.7155, 0.5418, 0.7018, 0.5416, 0.7018, 0.3593, 0.7018, 0.3714, 0.6833, 0.3555, 0.6833, 0.3413, 0.7018, 0.3593, 0.6833, 0.3413, 0.6833, 0.3555, 0.7018, 0.3714, 0.7018, 0.3593, 0.7018, 0.3714, 0.7155, 0.3715, 0.7155, 0.3593, 0.7018, 0.3593, 0.7155, 0.3593, 0.7155, 0.3715, 0.7018, 0.3714, 0.7018, 0.5051, 0.7018, 0.4565, 0.6833, 0.4545, 0.6833, 0.5111, 0.7018, 0.5051, 0.6833, 0.5111, 0.6833, 0.5536, 0.7018, 0.5416, 0.7018, 0.5051, 0.7018, 0.5416, 0.7155, 0.5418, 0.7155, 0.5053, 0.7018, 0.5051, 0.7155, 0.5053, 0.7155, 0.4567, 0.7018, 0.4565, 0.8583, 0.2709, 0.8591, 0.3185, 0.8355, 0.4626, 0.83, 0.3358, 0.8583, 0.2709, 0.83, 0.3358, 0.8298, 0.2646, 0.8575, 0.2233, 0.8583, 0.2709, 0.8575, 0.2233, 0.8707, 0.2031, 0.8761, 0.2117, 0.8583, 0.2709, 0.8761, 0.2117, 0.8723, 0.2511, 0.8591, 0.3185, 0.7925, 0.6365, 0.7925, 0.6146, 0.7563, 0.5742, 0.7563, 0.5907, 0.7925, 0.6365, 0.7563, 0.5907, 0.7563, 0.5742, 0.7925, 0.6146, 0.7925, 0.6365, 0.7925, 0.6146, 0.8301, 0.6598, 0.83, 0.6836, 0.7925, 0.6365, 0.83, 0.6836, 0.8301, 0.6598, 0.7925, 0.6146, 0.7925, 0.373, 0.7925, 0.4608, 0.7563, 0.4584, 0.7563, 0.3922, 0.7925, 0.373, 0.7563, 0.3922, 0.7563, 0.3426, 0.7925, 0.3071, 0.7925, 0.373, 0.7925, 0.3071, 0.8298, 0.2646, 0.83, 0.3358, 0.7925, 0.373, 0.83, 0.3358, 0.8355, 0.4626, 0.7925, 0.4608, 0.7925, 0.5487, 0.7925, 0.4608, 0.7563, 0.4584, 0.7563, 0.5246, 0.7925, 0.5487, 0.7563, 0.5246, 0.7563, 0.5742, 0.7925, 0.6146, 0.7925, 0.5487, 0.7925, 0.6146, 0.8301, 0.6598, 0.8303, 0.5885, 0.7925, 0.5487, 0.8303, 0.5885, 0.8355, 0.4626, 0.7925, 0.4608, 0.7925, 0.373, 0.7925, 0.3071, 0.7563, 0.3426, 0.7563, 0.3922, 0.7925, 0.373, 0.7563, 0.3922, 0.7563, 0.4584, 0.7925, 0.4608, 0.7925, 0.373, 0.7925, 0.4608, 0.8355, 0.4626, 0.83, 0.3358, 0.7925, 0.373, 0.83, 0.3358, 0.8298, 0.2646, 0.7925, 0.3071, 0.7925, 0.5487, 0.7925, 0.6146, 0.7563, 0.5742, 0.7563, 0.5246, 0.7925, 0.5487, 0.7563, 0.5246, 0.7563, 0.4584, 0.7925, 0.4608, 0.7925, 0.5487, 0.7925, 0.4608, 0.8355, 0.4626, 0.8303, 0.5885, 0.7925, 0.5487, 0.8303, 0.5885, 0.8301, 0.6598, 0.7925, 0.6146, 0.8597, 0.6493, 0.8605, 0.6012, 0.8355, 0.4626, 0.8303, 0.5885, 0.8597, 0.6493, 0.8303, 0.5885, 0.8301, 0.6598, 0.8588, 0.6973, 0.8597, 0.6493, 0.8588, 0.6973, 0.8727, 0.7133, 0.8785, 0.7027, 0.8597, 0.6493, 0.8785, 0.7027, 0.8745, 0.6644, 0.8605, 0.6012, 0.7018, 0.4079, 0.7018, 0.3714, 0.6833, 0.3555, 0.6833, 0.3979, 0.7018, 0.4079, 0.6833, 0.3979, 0.6833, 0.4545, 0.7018, 0.4565, 0.7018, 0.4079, 0.7018, 0.4565, 0.7155, 0.4567, 0.7155, 0.408, 0.7018, 0.4079, 0.7155, 0.408, 0.7155, 0.3715, 0.7018, 0.3714, 0.7018, 0.5051, 0.7018, 0.5416, 0.6833, 0.5536, 0.6833, 0.5111, 0.7018, 0.5051, 0.6833, 0.5111, 0.6833, 0.4545, 0.7018, 0.4565, 0.7018, 0.5051, 0.7018, 0.4565, 0.7155, 0.4567, 0.7155, 0.5053, 0.7018, 0.5051, 0.7155, 0.5053, 0.7155, 0.5418, 0.7018, 0.5416, 0.7321, 0.511, 0.7321, 0.5513, 0.7155, 0.5418, 0.7155, 0.5053, 0.7321, 0.511, 0.7155, 0.5053, 0.7155, 0.4567, 0.7321, 0.4572, 0.7321, 0.511, 0.7321, 0.4572, 0.7563, 0.4584, 0.7563, 0.5246, 0.7321, 0.511, 0.7563, 0.5246, 0.7563, 0.5742, 0.7321, 0.5513, 0.6518, 0.3729, 0.6518, 0.3163, 0.6086, 0.2753, 0.6086, 0.3481, 0.6518, 0.3729, 0.6086, 0.3481, 0.6086, 0.4452, 0.6518, 0.4485, 0.6518, 0.3729, 0.6518, 0.4485, 0.6833, 0.4545, 0.6833, 0.3979, 0.6518, 0.3729, 0.6833, 0.3979, 0.6833, 0.3555, 0.6518, 0.3163, 0.6518, 0.524, 0.6518, 0.5807, 0.6086, 0.6151, 0.6086, 0.5423, 0.6518, 0.524, 0.6086, 0.5423, 0.6086, 0.4452, 0.6518, 0.4485, 0.6518, 0.524, 0.6518, 0.4485, 0.6833, 0.4545, 0.6833, 0.5111, 0.6518, 0.524, 0.6833, 0.5111, 0.6833, 0.5536, 0.6518, 0.5807, 0.7321, 0.4033, 0.7321, 0.363, 0.7155, 0.3715, 0.7155, 0.408, 0.7321, 0.4033, 0.7155, 0.408, 0.7155, 0.4567, 0.7321, 0.4572, 0.7321, 0.4033, 0.7321, 0.4572, 0.7563, 0.4584, 0.7563, 0.3922, 0.7321, 0.4033, 0.7563, 0.3922, 0.7563, 0.3426, 0.7321, 0.363, 0.5548, 0.5642, 0.5548, 0.6487, 0.4974, 0.6761, 0.4974, 0.5839, 0.5548, 0.5642, 0.4974, 0.5839, 0.4974, 0.4609, 0.5548, 0.4514, 0.5548, 0.5642, 0.5548, 0.4514, 0.6086, 0.4452, 0.6086, 0.5423, 0.5548, 0.5642, 0.6086, 0.5423, 0.6086, 0.6151, 0.5548, 0.6487, 0.4433, 0.5957, 0.4433, 0.6918, 0.3893, 0.6913, 0.3893, 0.5959, 0.4433, 0.5957, 0.3893, 0.5959, 0.3893, 0.4687, 0.4433, 0.4676, 0.4433, 0.5957, 0.4433, 0.4676, 0.4974, 0.4609, 0.4974, 0.5839, 0.4433, 0.5957, 0.4974, 0.5839, 0.4974, 0.6761, 0.4433, 0.6918, 0.5548, 0.3387, 0.5548, 0.2541, 0.4974, 0.2457, 0.4974, 0.338, 0.5548, 0.3387, 0.4974, 0.338, 0.4974, 0.4609, 0.5548, 0.4514, 0.5548, 0.3387, 0.5548, 0.4514, 0.6086, 0.4452, 0.6086, 0.3481, 0.5548, 0.3387, 0.6086, 0.3481, 0.6086, 0.2753, 0.5548, 0.2541, 0.3322, 0.3423, 0.3322, 0.2528, 0.2816, 0.2597, 0.2816, 0.3407, 0.3322, 0.3423, 0.2816, 0.3407, 0.2816, 0.4486, 0.3322, 0.4615, 0.3322, 0.3423, 0.3322, 0.4615, 0.3893, 0.4687, 0.3893, 0.3415, 0.3322, 0.3423, 0.3893, 0.3415, 0.3893, 0.2461, 0.3322, 0.2528, 0.3322, 0.5807, 0.3322, 0.6701, 0.2816, 0.6376, 0.2816, 0.5566, 0.3322, 0.5807, 0.2816, 0.5566, 0.2816, 0.4486, 0.3322, 0.4615, 0.3322, 0.5807, 0.3322, 0.4615, 0.3893, 0.4687, 0.3893, 0.5959, 0.3322, 0.5807, 0.3893, 0.5959, 0.3893, 0.6913, 0.3322, 0.6701, 0.4433, 0.3395, 0.4433, 0.2434, 0.3893, 0.2461, 0.3893, 0.3415, 0.4433, 0.3395, 0.3893, 0.3415, 0.3893, 0.4687, 0.4433, 0.4676, 0.4433, 0.3395, 0.4433, 0.4676, 0.4974, 0.4609, 0.4974, 0.338, 0.4433, 0.3395, 0.4974, 0.338, 0.4974, 0.2457, 0.4433, 0.2434, 0.2467, 0.5302, 0.2467, 0.6032, 0.2212, 0.5689, 0.2212, 0.5037, 0.2467, 0.5302, 0.2212, 0.5037, 0.2212, 0.4167, 0.2467, 0.4329, 0.2467, 0.5302, 0.2467, 0.4329, 0.2816, 0.4486, 0.2816, 0.5566, 0.2467, 0.5302, 0.2816, 0.5566, 0.2816, 0.6376, 0.2467, 0.6032, 0.1982, 0.326, 0.1982, 0.2685, 0.1761, 0.2796, 0.1761, 0.3281, 0.1982, 0.326, 0.1761, 0.3281, 0.1761, 0.3927, 0.1982, 0.4026, 0.1982, 0.326, 0.1982, 0.4026, 0.2212, 0.4167, 0.2212, 0.3297, 0.1982, 0.326, 0.2212, 0.3297, 0.2212, 0.2645, 0.1982, 0.2685, 0.1982, 0.4792, 0.1982, 0.5366, 0.1761, 0.5058, 0.1761, 0.4573, 0.1982, 0.4792, 0.1761, 0.4573, 0.1761, 0.3927, 0.1982, 0.4026, 0.1982, 0.4792, 0.1982, 0.4026, 0.2212, 0.4167, 0.2212, 0.5037, 0.1982, 0.4792, 0.2212, 0.5037, 0.2212, 0.5689, 0.1982, 0.5366, 0.2467, 0.3356, 0.2467, 0.2626, 0.2212, 0.2645, 0.2212, 0.3297, 0.2467, 0.3356, 0.2212, 0.3297, 0.2212, 0.4167, 0.2467, 0.4329, 0.2467, 0.3356, 0.2467, 0.4329, 0.2816, 0.4486, 0.2816, 0.3407, 0.2467, 0.3356, 0.2816, 0.3407, 0.2816, 0.2597, 0.2467, 0.2626, 0.153, 0.34, 0.153, 0.3029, 0.1335, 0.3283, 0.1335, 0.3545, 0.153, 0.34, 0.1335, 0.3545, 0.1335, 0.3894, 0.153, 0.3894, 0.153, 0.34, 0.153, 0.3894, 0.1761, 0.3927, 0.1761, 0.3281, 0.153, 0.34, 0.1761, 0.3281, 0.1761, 0.2796, 0.153, 0.3029, 0.1223, 0.3397, 0.1223, 0.3459, 0.1335, 0.3283, 0.1335, 0.3196, 0.1223, 0.3397, 0.1335, 0.3196, 0.1335, 0.3283, 0.1223, 0.3459, 0.1223, 0.3397, 0.1223, 0.3459, 0.1184, 0.3568, 0.117, 0.3557, 0.1223, 0.3397, 0.117, 0.3557, 0.1184, 0.3568, 0.1223, 0.3459, 0.153, 0.34, 0.153, 0.3029, 0.1761, 0.2796, 0.1761, 0.3281, 0.153, 0.34, 0.1761, 0.3281, 0.1761, 0.3927, 0.153, 0.3894, 0.153, 0.34, 0.153, 0.3894, 0.1335, 0.3894, 0.1335, 0.3545, 0.153, 0.34, 0.1335, 0.3545, 0.1335, 0.3283, 0.153, 0.3029, 0.8848, 0.7205, 0.877, 0.7257, 0.8727, 0.7133, 0.8785, 0.7027, 0.8848, 0.7205, 0.8785, 0.7027, 0.8745, 0.6644, 0.88, 0.6797, 0.8848, 0.7205, 0.88, 0.6797, 0.8745, 0.6644, 0.8785, 0.7027, 0.8848, 0.7205, 0.8785, 0.7027, 0.8727, 0.7133, 0.877, 0.7257, 0.8585, 0.7133, 0.8588, 0.6973, 0.8301, 0.6598, 0.83, 0.6836, 0.8585, 0.7133, 0.83, 0.6836, 0.8301, 0.6598, 0.8588, 0.6973, 0.8585, 0.7133, 0.8588, 0.6973, 0.8727, 0.7133, 0.877, 0.7257, 0.8585, 0.7133, 0.877, 0.7257, 0.8727, 0.7133, 0.8588, 0.6973, 0.8597, 0.6493, 0.8588, 0.6973, 0.8301, 0.6598, 0.8303, 0.5885, 0.8597, 0.6493, 0.8303, 0.5885, 0.8355, 0.4626, 0.8605, 0.6012, 0.8597, 0.6493, 0.8605, 0.6012, 0.8745, 0.6644, 0.8785, 0.7027, 0.8597, 0.6493, 0.8785, 0.7027, 0.8727, 0.7133, 0.8588, 0.6973, 0.8608, 0.5852, 0.8605, 0.6012, 0.8355, 0.4626, 0.8473, 0.4618, 0.8608, 0.5852, 0.8473, 0.4618, 0.8355, 0.4626, 0.8605, 0.6012, 0.8608, 0.5852, 0.8605, 0.6012, 0.8745, 0.6644, 0.88, 0.6797, 0.8608, 0.5852, 0.88, 0.6797, 0.8745, 0.6644, 0.8605, 0.6012, 0.882, 0.192, 0.8774, 0.234, 0.8723, 0.2511, 0.8761, 0.2117, 0.882, 0.192, 0.8761, 0.2117, 0.8707, 0.2031, 0.8748, 0.1895, 0.882, 0.192, 0.8748, 0.1895, 0.8707, 0.2031, 0.8761, 0.2117, 0.882, 0.192, 0.8761, 0.2117, 0.8723, 0.2511, 0.8774, 0.234, 0.8572, 0.2074, 0.8575, 0.2233, 0.8298, 0.2646, 0.8297, 0.2409, 0.8572, 0.2074, 0.8297, 0.2409, 0.8298, 0.2646, 0.8575, 0.2233, 0.8572, 0.2074, 0.8575, 0.2233, 0.8707, 0.2031, 0.8748, 0.1895, 0.8572, 0.2074, 0.8748, 0.1895, 0.8707, 0.2031, 0.8575, 0.2233, 0.8583, 0.2709, 0.8575, 0.2233, 0.8298, 0.2646, 0.83, 0.3358, 0.8583, 0.2709, 0.83, 0.3358, 0.8355, 0.4626, 0.8591, 0.3185, 0.8583, 0.2709, 0.8591, 0.3185, 0.8723, 0.2511, 0.8761, 0.2117, 0.8583, 0.2709, 0.8761, 0.2117, 0.8707, 0.2031, 0.8575, 0.2233, 0.8594, 0.3343, 0.8591, 0.3185, 0.8355, 0.4626, 0.8473, 0.4618, 0.8594, 0.3343, 0.8473, 0.4618, 0.8355, 0.4626, 0.8591, 0.3185, 0.8594, 0.3343, 0.8591, 0.3185, 0.8723, 0.2511, 0.8774, 0.234, 0.8594, 0.3343, 0.8774, 0.234, 0.8723, 0.2511, 0.8591, 0.3185, 0.1153, 0.4045, 0.1153, 0.3889, 0.117, 0.389, 0.117, 0.4067, 0.1153, 0.4045, 0.117, 0.4067, 0.1184, 0.4197, 0.117, 0.4202, 0.1153, 0.4045, 0.117, 0.4202, 0.1184, 0.4197, 0.117, 0.4067, 0.1153, 0.4045, 0.117, 0.4067, 0.117, 0.389, 0.1153, 0.3889, 0.1153, 0.3724, 0.117, 0.3557, 0.1184, 0.3568, 0.117, 0.3704, 0.1153, 0.3724, 0.117, 0.3704, 0.117, 0.389, 0.1153, 0.3889, 0.1153, 0.3724, 0.1153, 0.3889, 0.117, 0.389, 0.117, 0.3704, 0.1153, 0.3724, 0.117, 0.3704, 0.1184, 0.3568, 0.117, 0.3557, 0.1223, 0.3646, 0.1223, 0.3459, 0.1335, 0.3283, 0.1335, 0.3545, 0.1223, 0.3646, 0.1335, 0.3545, 0.1335, 0.3894, 0.1223, 0.3892, 0.1223, 0.3646, 0.1223, 0.3892, 0.117, 0.389, 0.117, 0.3704, 0.1223, 0.3646, 0.117, 0.3704, 0.1184, 0.3568, 0.1223, 0.3459, 0.1223, 0.4133, 0.1223, 0.4312, 0.1335, 0.4501, 0.1335, 0.4241, 0.1223, 0.4133, 0.1335, 0.4241, 0.1335, 0.3894, 0.1223, 0.3892, 0.1223, 0.4133, 0.1223, 0.3892, 0.117, 0.389, 0.117, 0.4067, 0.1223, 0.4133, 0.117, 0.4067, 0.1184, 0.4197, 0.1223, 0.4312, 0.1223, 0.4133, 0.1223, 0.3892, 0.1335, 0.3894, 0.1335, 0.4241, 0.1223, 0.4133, 0.1335, 0.4241, 0.1335, 0.4501, 0.1223, 0.4312, 0.1223, 0.4133, 0.1223, 0.4312, 0.1184, 0.4197, 0.117, 0.4067, 0.1223, 0.4133, 0.117, 0.4067, 0.117, 0.389, 0.1223, 0.3892, 0.1223, 0.3646, 0.1223, 0.3892, 0.1335, 0.3894, 0.1335, 0.3545, 0.1223, 0.3646, 0.1335, 0.3545, 0.1335, 0.3283, 0.1223, 0.3459, 0.1223, 0.3646, 0.1223, 0.3459, 0.1184, 0.3568, 0.117, 0.3704, 0.1223, 0.3646, 0.117, 0.3704, 0.117, 0.389, 0.1223, 0.3892, 0.4238, 0.1659, 0.441, 0.2215, 0.4235, 0.249, 0.4083, 0.2157, 0.4393, 0.1162, 0.4688, 0.2305, 0.441, 0.2215, 0.4238, 0.1659, 0.4688, 0.2305, 0.4393, 0.1162, 0.4652, 0.0692, 0.4847, 0.1691, 0.4847, 0.1691, 0.4652, 0.0692, 0.4827, 0.0659, 0.4906, 0.0875, 0.2701, 0.2099, 0.2879, 0.2676, 0.2698, 0.2962, 0.254, 0.2616, 0.2862, 0.1583, 0.3169, 0.277, 0.2879, 0.2676, 0.2701, 0.2099, 0.3169, 0.277, 0.2862, 0.1583, 0.3131, 0.1094, 0.3333, 0.2132, 0.3333, 0.2132, 0.3131, 0.1094, 0.3313, 0.106, 0.3394, 0.1284])
me_fish_cube.materials.append(mat_material_002)
me_fish_cube.update()
me_fish_cube.normals_split_custom_set([tuple(v) for v in zip(*[iter([-1.0, -1.373e-08, 5.076e-07, -1.0, 4.739e-08, 5.787e-07, -1.0, 1.215e-06, 0.0, -1.0, -1.296e-06, 0.0, -1.0, -1.373e-08, 5.076e-07, -1.0, -1.296e-06, 0.0, -1.0, -3.228e-06, 0.0, -1.0, -8.935e-07, 4.993e-07, -1.0, 1.633e-07, 1.001e-06, -1.0, -1.373e-08, 5.076e-07, -1.0, -8.935e-07, 4.993e-07, -1.0, 9.99e-07, 8.032e-07, -1.0, 1.633e-07, 1.001e-06, -1.0, -5.128e-07, 8.564e-07, -1.0, 4.739e-08, 5.787e-07, -1.0, -1.373e-08, 5.076e-07, -1.0, 9.99e-07, 8.032e-07, -1.0, -8.935e-07, 4.993e-07, -1.0, 3.527e-07, 0.0, -1.0, 3.527e-07, 0.0, -1.0, -9.269e-07, 9.485e-07, -1.0, -8.946e-07, 8.156e-07, -1.0, -1.062e-06, 1.503e-06, -1.0, -1.062e-06, 1.503e-06, -1.0, -8.946e-07, 8.156e-07, -1.0, -9.269e-07, 9.485e-07, -1.0, -1.388e-06, 0.0, -1.0, -1.164e-06, 0.0, -1.0, -1.164e-06, 0.0, -1.0, -1.388e-06, 0.0, -1.0, -2.396e-06, 0.0, -1.0, -2.396e-06, 0.0, -0.9997, 0.006944, -0.02147, -0.9997, 0.01011, -0.02443, -0.9992, -0.03549, 0.01826, -0.9992, -0.03549, 0.01826, -0.9995, 0.01851, -0.02429, -0.9997, 0.01598, -0.02097, -0.9997, 0.01011, -0.02443, -0.9997, 0.006944, -0.02147, -0.9997, 0.01598, -0.02097, -0.9995, 0.01851, -0.02429, -1.0, -1.687e-08, 0.0, -1.0, 1.777e-07, 0.0, -1.0, 1.777e-07, 0.0, -1.0, -1.687e-08, 0.0, -1.0, -6.23e-07, 0.0, -1.0, -6.23e-07, 0.0, -1.0, -8.484e-07, 0.0, -1.0, -8.093e-07, 0.0, -1.0, -1.098e-06, 0.0, -1.0, -1.098e-06, 0.0, -1.0, 1.469e-07, 0.0, -1.0, 2.414e-07, 0.0, -1.0, -8.093e-07, 0.0, -1.0, -8.484e-07, 0.0, -1.0, 2.414e-07, 0.0, -1.0, 1.469e-07, 0.0, -1.0, -3.127e-08, 0.0, -1.0, 3.294e-07, 0.0, -1.0, 3.294e-07, 0.0, -1.0, -3.127e-08, 0.0, -1.0, -1.155e-06, 0.0, -1.0, -1.155e-06, 0.0, 1.021e-06, -0.9121, -0.4099, 2.468e-07, -0.9582, -0.286, -0.7584, -0.6211, -0.1974, -0.716, -0.6353, -0.2893, 1.021e-06, -0.9121, -0.4099, -0.716, -0.6353, -0.2893, -0.6534, -0.6661, -0.3597, 7.815e-07, -0.8743, -0.4854, 1.021e-06, -0.9121, -0.4099, 7.815e-07, -0.8743, -0.4854, 0.6534, -0.6661, -0.3597, 0.716, -0.6353, -0.2893, 1.021e-06, -0.9121, -0.4099, 0.716, -0.6353, -0.2893, 0.7584, -0.6211, -0.1974, 2.468e-07, -0.9582, -0.286, 3.178e-07, 0.8908, -0.4544, -0.7169, 0.6211, -0.3167, -0.7569, 0.5777, -0.3056, 2.213e-06, 0.8867, -0.4624, 3.178e-07, 0.8908, -0.4544, 2.213e-06, 0.8867, -0.4624, 0.7569, 0.5777, -0.3056, 0.7169, 0.6211, -0.3167, 3.178e-07, 0.8908, -0.4544, 0.7169, 0.6211, -0.3167, 0.6479, 0.6635, -0.3743, -8.271e-07, 0.8654, -0.5011, 3.178e-07, 0.8908, -0.4544, -8.271e-07, 0.8654, -0.5011, -0.6479, 0.6635, -0.3743, -0.7169, 0.6211, -0.3167, -0.986, 0.1403, -0.08985, -0.9992, 1.384e-07, -0.03983, -0.9991, 1.478e-07, -0.04223, -0.99, 0.1133, -0.08429, -0.986, 0.1403, -0.08985, -0.99, 0.1133, -0.08429, -0.7569, 0.5777, -0.3056, -0.7169, 0.6211, -0.3167, -0.986, 0.1403, -0.08985, -0.7169, 0.6211, -0.3167, -0.6479, 0.6635, -0.3743, -0.9759, 0.1881, -0.111, -0.986, 0.1403, -0.08985, -0.9759, 0.1881, -0.111, -0.9996, 0.0, -0.02984, -0.9992, 1.384e-07, -0.03983, -8.056e-07, 0.7571, -0.6532, -0.5544, 0.6183, -0.5571, -0.6479, 0.6635, -0.3743, -8.271e-07, 0.8654, -0.5011, -8.056e-07, 0.7571, -0.6532, -8.271e-07, 0.8654, -0.5011, 0.6479, 0.6635, -0.3743, 0.5544, 0.6183, -0.5571, -8.056e-07, 0.7571, -0.6532, 0.5544, 0.6183, -0.5571, 0.3022, 0.4787, -0.8243, 6.824e-07, 0.4881, -0.8728, -8.056e-07, 0.7571, -0.6532, 6.824e-07, 0.4881, -0.8728, -0.3022, 0.4787, -0.8243, -0.5544, 0.6183, -0.5571, 0.986, 0.1403, -0.08985, 0.9992, 0.0, -0.03982, 0.9996, 0.0, -0.02985, 0.9759, 0.1881, -0.111, 0.986, 0.1403, -0.08985, 0.9759, 0.1881, -0.111, 0.6479, 0.6635, -0.3743, 0.7169, 0.6211, -0.3167, 0.986, 0.1403, -0.08985, 0.7169, 0.6211, -0.3167, 0.7569, 0.5777, -0.3056, 0.99, 0.1133, -0.08429, 0.986, 0.1403, -0.08985, 0.99, 0.1133, -0.08429, 0.9991, 0.0, -0.04223, 0.9992, 0.0, -0.03982, -4.504e-07, -0.989, -0.1478, -0.793, -0.6013, -0.09832, -0.7584, -0.6211, -0.1974, 2.468e-07, -0.9582, -0.286, -4.504e-07, -0.989, -0.1478, 2.468e-07, -0.9582, -0.286, 0.7584, -0.6211, -0.1974, 0.793, -0.6013, -0.09832, -4.504e-07, -0.989, -0.1478, 0.793, -0.6013, -0.09832, 0.8179, -0.5739, -0.04078, -1.578e-06, -0.9976, -0.06859, -4.504e-07, -0.989, -0.1478, -1.578e-06, -0.9976, -0.06859, -0.8179, -0.5739, -0.04078, -0.793, -0.6013, -0.09832, 0.9955, 0.08707, -0.03781, 1.0, 0.0, -0.004544, 0.9998, 0.0, -0.01974, 0.9939, 0.09313, -0.0593, 0.9955, 0.08707, -0.03781, 0.9939, 0.09313, -0.0593, 0.7976, 0.5348, -0.279, 0.8158, 0.5303, -0.2309, 0.9955, 0.08707, -0.03781, 0.8158, 0.5303, -0.2309, 0.84, 0.5191, -0.1577, 0.9967, 0.07888, -0.02122, 0.9955, 0.08707, -0.03781, 0.9967, 0.07888, -0.02122, 1.0, 0.0, 1.352e-06, 1.0, 0.0, -0.004544, -0.9938, -0.1042, -0.0399, -0.9993, -1.509e-07, -0.03649, -0.9991, 1.478e-07, -0.04223, -0.9907, -0.1202, -0.0635, -0.9938, -0.1042, -0.0399, -0.9907, -0.1202, -0.0635, -0.7584, -0.6211, -0.1974, -0.793, -0.6013, -0.09832, -0.9938, -0.1042, -0.0399, -0.793, -0.6013, -0.09832, -0.8179, -0.5739, -0.04078, -0.9955, -0.09277, -0.01727, -0.9938, -0.1042, -0.0399, -0.9955, -0.09277, -0.01727, -0.9998, -1.999e-07, -0.01974, -0.9993, -1.509e-07, -0.03649, 3.042e-06, 0.8813, -0.4726, 0.7783, 0.5508, -0.3014, 0.7569, 0.5777, -0.3056, 2.213e-06, 0.8867, -0.4624, 3.042e-06, 0.8813, -0.4726, 2.213e-06, 0.8867, -0.4624, -0.7569, 0.5777, -0.3056, -0.7783, 0.5508, -0.3014, 3.042e-06, 0.8813, -0.4726, -0.7783, 0.5508, -0.3014, -0.7976, 0.5348, -0.279, -2.696e-07, 0.8877, -0.4604, 3.042e-06, 0.8813, -0.4726, -2.696e-07, 0.8877, -0.4604, 0.7976, 0.5348, -0.279, 0.7783, 0.5508, -0.3014, 0.9918, 0.1009, -0.07793, 0.9993, 0.0, -0.03649, 0.9991, 0.0, -0.04223, 0.99, 0.1133, -0.08429, 0.9918, 0.1009, -0.07793, 0.99, 0.1133, -0.08429, 0.7569, 0.5777, -0.3056, 0.7783, 0.5508, -0.3014, 0.9918, 0.1009, -0.07793, 0.7783, 0.5508, -0.3014, 0.7976, 0.5348, -0.279, 0.9939, 0.09313, -0.0593, 0.9918, 0.1009, -0.07793, 0.9939, 0.09313, -0.0593, 0.9998, 0.0, -0.01974, 0.9993, 0.0, -0.03649, 2.388e-06, 0.9828, -0.1845, 0.8605, 0.5006, -0.09486, 0.84, 0.5191, -0.1577, 7.112e-08, 0.958, -0.2867, 2.388e-06, 0.9828, -0.1845, 7.112e-08, 0.958, -0.2867, -0.84, 0.5191, -0.1577, -0.8605, 0.5006, -0.09486, 2.388e-06, 0.9828, -0.1845, -0.8605, 0.5006, -0.09486, -0.8703, 0.4912, -0.03542, -7.157e-07, 0.9975, -0.07034, 2.388e-06, 0.9828, -0.1845, -7.157e-07, 0.9975, -0.07034, 0.8703, 0.4912, -0.03542, 0.8605, 0.5006, -0.09486, 1.477e-07, -0.9989, -0.04581, -0.8371, -0.5467, -0.02121, -0.8179, -0.5739, -0.04078, -1.578e-06, -0.9976, -0.06859, 1.477e-07, -0.9989, -0.04581, -1.578e-06, -0.9976, -0.06859, 0.8179, -0.5739, -0.04078, 0.8371, -0.5467, -0.0212, 1.477e-07, -0.9989, -0.04581, 0.8371, -0.5467, -0.0212, 0.8545, -0.5189, -0.02254, 5.615e-07, -0.9987, -0.05127, 1.477e-07, -0.9989, -0.04581, 5.615e-07, -0.9987, -0.05127, -0.8545, -0.5189, -0.02254, -0.8371, -0.5467, -0.02121, -6.117e-07, 0.9193, -0.3935, 0.8158, 0.5303, -0.2309, 0.7976, 0.5348, -0.279, -2.696e-07, 0.8877, -0.4604, -6.117e-07, 0.9193, -0.3935, -2.696e-07, 0.8877, -0.4604, -0.7976, 0.5348, -0.279, -0.8158, 0.5303, -0.2309, -6.117e-07, 0.9193, -0.3935, -0.8158, 0.5303, -0.2309, -0.84, 0.5191, -0.1577, 7.112e-08, 0.958, -0.2867, -6.117e-07, 0.9193, -0.3935, 7.112e-08, 0.958, -0.2867, 0.84, 0.5191, -0.1577, 0.8158, 0.5303, -0.2309, -0.9965, -0.08304, -0.002642, -1.0, 0.0, -0.004544, -0.9998, -1.999e-07, -0.01974, -0.9955, -0.09277, -0.01727, -0.9965, -0.08304, -0.002642, -0.9955, -0.09277, -0.01727, -0.8179, -0.5739, -0.04078, -0.8371, -0.5467, -0.02121, -0.9965, -0.08304, -0.002642, -0.8371, -0.5467, -0.02121, -0.8545, -0.5189, -0.02254, -0.9972, -0.07499, -0.0002392, -0.9965, -0.08304, -0.002642, -0.9972, -0.07499, -0.0002392, -1.0, 0.0, -2.704e-06, -1.0, 0.0, -0.004544, 0.9978, 0.06657, 0.003124, 1.0, 4.352e-09, -8.712e-07, 1.0, 2.318e-07, -8.712e-07, 0.9977, 0.06762, -0.004116, 0.9978, 0.06657, 0.003124, 0.9977, 0.06762, -0.004116, 0.8703, 0.4912, -0.03542, 0.873, 0.487, 0.02554, 0.9978, 0.06657, 0.003124, 0.873, 0.487, 0.02554, 0.8675, 0.4925, 0.07045, 0.9976, 0.06869, 0.008439, 0.9978, 0.06657, 0.003124, 0.9976, 0.06869, 0.008439, 1.0, -2.43e-07, 2.05e-06, 1.0, 4.352e-09, -8.712e-07, -0.9976, -0.06913, -0.001466, -1.0, 0.0, 0.0, -1.0, 0.0, -2.704e-06, -0.9972, -0.07499, -0.0002392, -0.9976, -0.06913, -0.001466, -0.9972, -0.07499, -0.0002392, -0.8545, -0.5189, -0.02254, -0.8677, -0.4966, -0.02445, -0.9976, -0.06913, -0.001466, -0.8677, -0.4966, -0.02445, -0.8758, -0.4825, -0.01554, -0.9979, -0.0654, -0.001302, -0.9976, -0.06913, -0.001466, -0.9979, -0.0654, -0.001302, -1.0, 0.0, 8.712e-07, -1.0, 0.0, 0.0, 0.9974, 0.07135, -0.01169, 1.0, 0.0, 0.0, 1.0, 0.0, 1.352e-06, 0.9967, 0.07888, -0.02122, 0.9974, 0.07135, -0.01169, 0.9967, 0.07888, -0.02122, 0.84, 0.5191, -0.1577, 0.8605, 0.5006, -0.09486, 0.9974, 0.07135, -0.01169, 0.8605, 0.5006, -0.09486, 0.8703, 0.4912, -0.03542, 0.9977, 0.06762, -0.004116, 0.9974, 0.07135, -0.01169, 0.9977, 0.06762, -0.004116, 1.0, 2.318e-07, -8.712e-07, 1.0, 0.0, 0.0, 3.231e-06, -0.9985, -0.05389, -0.8677, -0.4966, -0.02445, -0.8545, -0.5189, -0.02254, 5.615e-07, -0.9987, -0.05127, 3.231e-06, -0.9985, -0.05389, 5.615e-07, -0.9987, -0.05127, 0.8545, -0.5189, -0.02254, 0.8677, -0.4966, -0.02445, 3.231e-06, -0.9985, -0.05389, 0.8677, -0.4966, -0.02445, 0.8758, -0.4825, -0.01554, 4.773e-06, -0.9994, -0.03386, 3.231e-06, -0.9985, -0.05389, 4.773e-06, -0.9994, -0.03386, -0.8758, -0.4825, -0.01554, -0.8677, -0.4966, -0.02445, 0.9971, 0.0748, 0.01273, 1.0, 0.0, 2.05e-06, 1.0, -2.43e-07, 2.05e-06, 0.9976, 0.06869, 0.008439, 0.9971, 0.0748, 0.01273, 0.9976, 0.06869, 0.008439, 0.8675, 0.4925, 0.07045, 0.8522, 0.5125, 0.1053, 0.9971, 0.0748, 0.01273, 0.8522, 0.5125, 0.1053, 0.8233, 0.5485, 0.1457, 0.996, 0.08725, 0.018, 0.9971, 0.0748, 0.01273, 0.996, 0.08725, 0.018, 1.0, 0.0, 0.0, 1.0, 0.0, 2.05e-06, 4.775e-07, -1.0, 0.0006703, -0.8768, -0.4808, -0.0001593, -0.8758, -0.4825, -0.01554, 4.773e-06, -0.9994, -0.03386, 4.775e-07, -1.0, 0.0006703, 4.773e-06, -0.9994, -0.03386, 0.8758, -0.4825, -0.01554, 0.8768, -0.4808, -0.0001591, 4.775e-07, -1.0, 0.0006703, 0.8768, -0.4808, -0.0001591, 0.8705, -0.4919, 0.01834, -1.706e-06, -0.9992, 0.04026, 4.775e-07, -1.0, 0.0006703, -1.706e-06, -0.9992, 0.04026, -0.8705, -0.4919, 0.01834, -0.8768, -0.4808, -0.0001593, -1.57e-06, 0.9987, 0.05123, 0.873, 0.487, 0.02554, 0.8703, 0.4912, -0.03542, -7.157e-07, 0.9975, -0.07034, -1.57e-06, 0.9987, 0.05123, -7.157e-07, 0.9975, -0.07034, -0.8703, 0.4912, -0.03542, -0.873, 0.487, 0.02554, -1.57e-06, 0.9987, 0.05123, -0.873, 0.487, 0.02554, -0.8675, 0.4925, 0.07045, -1.612e-06, 0.9899, 0.1416, -1.57e-06, 0.9987, 0.05123, -1.612e-06, 0.9899, 0.1416, 0.8675, 0.4925, 0.07045, 0.873, 0.487, 0.02554, -0.9979, -0.06502, -0.0004204, -1.0, 0.0, -1.085e-06, -1.0, 0.0, 8.712e-07, -0.9979, -0.0654, -0.001302, -0.9979, -0.06502, -0.0004204, -0.9979, -0.0654, -0.001302, -0.8758, -0.4825, -0.01554, -0.8768, -0.4808, -0.0001593, -0.9979, -0.06502, -0.0004204, -0.8768, -0.4808, -0.0001593, -0.8705, -0.4919, 0.01834, -0.9977, -0.06791, 0.001093, -0.9979, -0.06502, -0.0004204, -0.9977, -0.06791, 0.001093, -1.0, 5.319e-08, -9.312e-07, -1.0, 0.0, -1.085e-06, -2.286e-06, 0.9514, 0.3078, 0.7827, 0.5949, 0.183, 0.8233, 0.5485, 0.1457, -3.209e-06, 0.965, 0.2623, -2.286e-06, 0.9514, 0.3078, -3.209e-06, 0.965, 0.2623, -0.8233, 0.5485, 0.1457, -0.7827, 0.5949, 0.183, -2.286e-06, 0.9514, 0.3078, -0.7827, 0.5949, 0.183, -0.7444, 0.6428, 0.1808, 4.339e-07, 0.958, 0.2867, -2.286e-06, 0.9514, 0.3078, 4.339e-07, 0.958, 0.2867, 0.7444, 0.6428, 0.1808, 0.7827, 0.5949, 0.183, -9.414e-07, -0.9943, 0.1064, -0.8527, -0.5196, 0.05413, -0.8705, -0.4919, 0.01834, -1.706e-06, -0.9992, 0.04026, -9.414e-07, -0.9943, 0.1064, -1.706e-06, -0.9992, 0.04026, 0.8705, -0.4919, 0.01834, 0.8527, -0.5196, 0.05413, -9.414e-07, -0.9943, 0.1064, 0.8527, -0.5196, 0.05413, 0.8162, -0.5598, 0.1432, -3.03e-06, -0.9699, 0.2437, -9.414e-07, -0.9943, 0.1064, -3.03e-06, -0.9699, 0.2437, -0.8162, -0.5598, 0.1432, -0.8527, -0.5196, 0.05413, -6.078e-07, 0.979, 0.2036, 0.8522, 0.5125, 0.1053, 0.8675, 0.4925, 0.07045, -1.612e-06, 0.9899, 0.1416, -6.078e-07, 0.979, 0.2036, -1.612e-06, 0.9899, 0.1416, -0.8675, 0.4925, 0.07045, -0.8522, 0.5125, 0.1053, -6.078e-07, 0.979, 0.2036, -0.8522, 0.5125, 0.1053, -0.8233, 0.5485, 0.1457, -3.209e-06, 0.965, 0.2623, -6.078e-07, 0.979, 0.2036, -3.209e-06, 0.965, 0.2623, 0.8233, 0.5485, 0.1457, 0.8522, 0.5125, 0.1053, -0.9971, -0.07541, 0.005192, -1.0, 5.74e-08, 1.025e-06, -1.0, 5.319e-08, -9.312e-07, -0.9977, -0.06791, 0.001093, -0.9971, -0.07541, 0.005192, -0.9977, -0.06791, 0.001093, -0.8705, -0.4919, 0.01834, -0.8527, -0.5196, 0.05413, -0.9971, -0.07541, 0.005192, -0.8527, -0.5196, 0.05413, -0.8162, -0.5598, 0.1432, -0.9957, -0.09086, 0.01852, -0.9971, -0.07541, 0.005192, -0.9957, -0.09086, 0.01852, -1.0, 0.0, 0.0, -1.0, 5.74e-08, 1.025e-06, 0.9898, 0.1348, 0.04637, 0.997, 0.0, 0.07736, 0.9995, 0.0, -0.03209, 0.9875, 0.1521, -0.04239, 0.9898, 0.1348, 0.04637, 0.9875, 0.1521, -0.04239, 0.7198, 0.6882, -0.09045, 0.764, 0.6355, -0.1116, 0.9898, 0.1348, 0.04637, 0.764, 0.6355, -0.1116, 0.7988, 0.5766, -0.1716, 0.9928, 0.1018, 0.06298, 0.9898, 0.1348, 0.04637, 0.9928, 0.1018, 0.06298, 0.9951, 0.0, 0.09932, 0.997, 0.0, 0.07736, -0.9929, -0.1126, 0.03944, -1.0, 0.0, 0.002019, -1.0, 0.0, 0.0, -0.9957, -0.09086, 0.01852, -0.9929, -0.1126, 0.03944, -0.9957, -0.09086, 0.01852, -0.8162, -0.5598, 0.1432, -0.7727, -0.5879, 0.2393, -0.9929, -0.1126, 0.03944, -0.7727, -0.5879, 0.2393, -0.7418, -0.6256, 0.2417, -0.9898, -0.1333, 0.05086, -0.9929, -0.1126, 0.03944, -0.9898, -0.1333, 0.05086, -0.9999, 0.0, 0.0123, -1.0, 0.0, 0.002019, 0.9937, 0.1093, 0.02657, 1.0, 0.0, 0.00202, 1.0, 0.0, 0.0, 0.996, 0.08725, 0.018, 0.9937, 0.1093, 0.02657, 0.996, 0.08725, 0.018, 0.8233, 0.5485, 0.1457, 0.7827, 0.5949, 0.183, 0.9937, 0.1093, 0.02657, 0.7827, 0.5949, 0.183, 0.7444, 0.6428, 0.1808, 0.9901, 0.135, 0.03802, 0.9937, 0.1093, 0.02657, 0.9901, 0.135, 0.03802, 0.9999, 0.0, 0.0123, 1.0, 0.0, 0.00202, -1.892e-06, -0.9237, 0.3832, -0.7727, -0.5879, 0.2393, -0.8162, -0.5598, 0.1432, -3.03e-06, -0.9699, 0.2437, -1.892e-06, -0.9237, 0.3832, -3.03e-06, -0.9699, 0.2437, 0.8162, -0.5598, 0.1432, 0.7727, -0.5879, 0.2393, -1.892e-06, -0.9237, 0.3832, 0.7727, -0.5879, 0.2393, 0.7418, -0.6256, 0.2417, 8.611e-07, -0.9254, 0.3789, -1.892e-06, -0.9237, 0.3832, 8.611e-07, -0.9254, 0.3789, -0.7418, -0.6256, 0.2417, -0.7727, -0.5879, 0.2393, 3.133e-06, -0.928, -0.3725, -0.8525, -0.4887, -0.1857, -0.7999, -0.5815, -0.1482, 3.21e-06, -0.9464, -0.323, 3.133e-06, -0.928, -0.3725, 3.21e-06, -0.9464, -0.323, 0.7999, -0.5815, -0.1482, 0.8525, -0.4887, -0.1857, 3.133e-06, -0.928, -0.3725, 0.8525, -0.4887, -0.1857, 0.8667, -0.4617, -0.189, 1.061e-06, -0.913, -0.408, 3.133e-06, -0.928, -0.3725, 1.061e-06, -0.913, -0.408, -0.8667, -0.4617, -0.189, -0.8525, -0.4887, -0.1857, 1.742e-06, -0.9703, -0.2419, -0.7635, -0.6387, -0.09586, -0.7194, -0.6899, -0.08059, 1.409e-06, -0.9947, -0.1029, 1.742e-06, -0.9703, -0.2419, 1.409e-06, -0.9947, -0.1029, 0.7194, -0.6899, -0.08059, 0.7635, -0.6387, -0.09586, 1.742e-06, -0.9703, -0.2419, 0.7635, -0.6387, -0.09586, 0.7999, -0.5815, -0.1482, 3.21e-06, -0.9464, -0.323, 1.742e-06, -0.9703, -0.2419, 3.21e-06, -0.9464, -0.323, -0.7999, -0.5815, -0.1482, -0.7635, -0.6387, -0.09586, 2.05e-06, 0.9633, -0.2683, 0.764, 0.6355, -0.1116, 0.7198, 0.6882, -0.09045, 1.683e-06, 0.9931, -0.1174, 2.05e-06, 0.9633, -0.2683, 1.683e-06, 0.9931, -0.1174, -0.7198, 0.6882, -0.09044, -0.764, 0.6355, -0.1116, 2.05e-06, 0.9633, -0.2683, -0.764, 0.6355, -0.1116, -0.7988, 0.5766, -0.1716, 3.24e-06, 0.9332, -0.3593, 2.05e-06, 0.9633, -0.2683, 3.24e-06, 0.9332, -0.3593, 0.7988, 0.5766, -0.1716, 0.764, 0.6355, -0.1116, -0.9896, -0.1351, 0.04951, -0.997, 0.0, 0.07736, -0.9995, 0.0, -0.03209, -0.9874, -0.1527, -0.04033, -0.9896, -0.1351, 0.04951, -0.9874, -0.1527, -0.04033, -0.7194, -0.6899, -0.08059, -0.7635, -0.6387, -0.09586, -0.9896, -0.1351, 0.04951, -0.7635, -0.6387, -0.09586, -0.7999, -0.5815, -0.1482, -0.9925, -0.1016, 0.06729, -0.9896, -0.1351, 0.04951, -0.9925, -0.1016, 0.06729, -0.9951, 0.0, 0.09933, -0.997, 0.0, 0.07736, -0.989, -0.1454, 0.0261, -1.0, 0.0, 0.009793, -0.9999, 0.0, 0.0123, -0.9898, -0.1333, 0.05086, -0.989, -0.1454, 0.0261, -0.9898, -0.1333, 0.05086, -0.7418, -0.6256, 0.2417, -0.7342, -0.6704, 0.1073, -0.989, -0.1454, 0.0261, -0.7342, -0.6704, 0.1073, -0.7194, -0.6899, -0.08059, -0.9874, -0.1527, -0.04033, -0.989, -0.1454, 0.0261, -0.9874, -0.1527, -0.04033, -0.9995, 0.0, -0.03209, -1.0, 0.0, 0.009793, 1.712e-06, 0.9922, 0.1244, 0.7306, 0.6781, 0.08046, 0.7444, 0.6428, 0.1808, 4.339e-07, 0.958, 0.2867, 1.712e-06, 0.9922, 0.1244, 4.339e-07, 0.958, 0.2867, -0.7444, 0.6428, 0.1808, -0.7306, 0.6781, 0.08047, 1.712e-06, 0.9922, 0.1244, -0.7306, 0.6781, 0.08047, -0.7198, 0.6882, -0.09044, 1.683e-06, 0.9931, -0.1174, 1.712e-06, 0.9922, 0.1244, 1.683e-06, 0.9931, -0.1174, 0.7198, 0.6882, -0.09045, 0.7306, 0.6781, 0.08046, 1.801e-06, -0.9861, 0.1663, -0.7342, -0.6704, 0.1073, -0.7418, -0.6256, 0.2417, 8.611e-07, -0.9254, 0.3789, 1.801e-06, -0.9861, 0.1663, 8.611e-07, -0.9254, 0.3789, 0.7418, -0.6256, 0.2417, 0.7342, -0.6704, 0.1073, 1.801e-06, -0.9861, 0.1663, 0.7342, -0.6704, 0.1073, 0.7194, -0.6899, -0.08059, 1.409e-06, -0.9947, -0.1029, 1.801e-06, -0.9861, 0.1663, 1.409e-06, -0.9947, -0.1029, -0.7194, -0.6899, -0.08059, -0.7342, -0.6704, 0.1073, 0.9887, 0.1486, 0.02086, 1.0, 0.0, 0.00979, 0.9999, 0.0, 0.0123, 0.9901, 0.135, 0.03802, 0.9887, 0.1486, 0.02086, 0.9901, 0.135, 0.03802, 0.7444, 0.6428, 0.1808, 0.7306, 0.6781, 0.08046, 0.9887, 0.1486, 0.02086, 0.7306, 0.6781, 0.08046, 0.7198, 0.6882, -0.09045, 0.9875, 0.1521, -0.04239, 0.9887, 0.1486, 0.02086, 0.9875, 0.1521, -0.04239, 0.9995, 0.0, -0.03209, 1.0, 0.0, 0.00979, -0.9864, 0.0005812, 0.1645, -0.7751, 0.249, 0.5807, -0.9251, -0.006728, 0.3795, -0.9979, -0.04006, 0.05042, -0.9864, 0.0005812, 0.1645, -0.9979, -0.04006, 0.05042, -0.8667, -0.4617, -0.189, -0.8348, -0.5108, -0.2054, -0.9864, 0.0005812, 0.1645, -0.8348, -0.5108, -0.2054, -0.7602, -0.638, -0.1229, -0.8507, -0.1583, 0.5012, -0.9864, 0.0005812, 0.1645, -0.8507, -0.1583, 0.5012, -0.6299, 0.319, 0.7082, -0.7751, 0.249, 0.5807, 3.901e-06, 0.9167, -0.3996, 0.8492, 0.4873, -0.2034, 0.7988, 0.5766, -0.1716, 3.24e-06, 0.9332, -0.3593, 3.901e-06, 0.9167, -0.3996, 3.24e-06, 0.9332, -0.3593, -0.7988, 0.5766, -0.1716, -0.8492, 0.4873, -0.2034, 3.901e-06, 0.9167, -0.3996, -0.8492, 0.4873, -0.2034, -0.8639, 0.4683, -0.1851, 3.976e-06, 0.9223, -0.3865, 3.901e-06, 0.9167, -0.3996, 3.976e-06, 0.9223, -0.3865, 0.8639, 0.4683, -0.1851, 0.8492, 0.4873, -0.2034, -0.9977, -0.06622, -0.01363, -0.9999, 1.4e-05, 0.01223, -0.9951, 0.0, 0.09933, -0.9925, -0.1016, 0.06729, -0.9977, -0.06622, -0.01363, -0.9925, -0.1016, 0.06729, -0.7999, -0.5815, -0.1482, -0.8525, -0.4887, -0.1857, -0.9977, -0.06622, -0.01363, -0.8525, -0.4887, -0.1857, -0.8667, -0.4617, -0.189, -0.9979, -0.04006, 0.05042, -0.9977, -0.06622, -0.01363, -0.9979, -0.04006, 0.05042, -0.9251, -0.006728, 0.3795, -0.9999, 1.4e-05, 0.01223, 0.9976, 0.06683, -0.01646, 0.9999, 1.386e-05, 0.01223, 0.9951, 0.0, 0.09932, 0.9928, 0.1018, 0.06298, 0.9976, 0.06683, -0.01646, 0.9928, 0.1018, 0.06298, 0.7988, 0.5766, -0.1716, 0.8492, 0.4873, -0.2034, 0.9976, 0.06683, -0.01646, 0.8492, 0.4873, -0.2034, 0.8639, 0.4683, -0.1851, 0.9981, 0.04122, 0.04627, 0.9976, 0.06683, -0.01646, 0.9981, 0.04122, 0.04627, 0.9251, -0.006727, 0.3796, 0.9999, 1.386e-05, 0.01223, 0.9977, -0.06622, -0.01363, 0.8525, -0.4887, -0.1857, 0.7999, -0.5815, -0.1482, 0.9925, -0.1016, 0.06729, 0.9977, -0.06622, -0.01363, 0.9925, -0.1016, 0.06729, 0.9951, 0.0, 0.09932, 0.9999, 1.386e-05, 0.01223, 0.9977, -0.06622, -0.01363, 0.9999, 1.386e-05, 0.01223, 0.9251, -0.006727, 0.3796, 0.9979, -0.04006, 0.05042, 0.9977, -0.06622, -0.01363, 0.9979, -0.04006, 0.05042, 0.8667, -0.4617, -0.189, 0.8525, -0.4887, -0.1857, -0.9976, 0.06682, -0.01646, -0.8492, 0.4873, -0.2034, -0.7988, 0.5766, -0.1716, -0.9928, 0.1018, 0.06299, -0.9976, 0.06682, -0.01646, -0.9928, 0.1018, 0.06299, -0.9951, 0.0, 0.09933, -0.9999, 1.4e-05, 0.01223, -0.9976, 0.06682, -0.01646, -0.9999, 1.4e-05, 0.01223, -0.9251, -0.006728, 0.3795, -0.9981, 0.04122, 0.04627, -0.9976, 0.06682, -0.01646, -0.9981, 0.04122, 0.04627, -0.8639, 0.4683, -0.1851, -0.8492, 0.4873, -0.2034, 0.9886, 0.002004, 0.1505, 0.7866, -0.2672, 0.5567, 0.9251, -0.006727, 0.3796, 0.9981, 0.04122, 0.04627, 0.9886, 0.002004, 0.1505, 0.9981, 0.04122, 0.04627, 0.8639, 0.4683, -0.1851, 0.8377, 0.5221, -0.1604, 0.9886, 0.002004, 0.1505, 0.8377, 0.5221, -0.1604, 0.7693, 0.6371, -0.04722, 0.8509, 0.1453, 0.5048, 0.9886, 0.002004, 0.1505, 0.8509, 0.1453, 0.5048, 0.6547, -0.3383, 0.676, 0.7866, -0.2672, 0.5567, 0.989, -0.1454, 0.0261, 0.7342, -0.6704, 0.1073, 0.7418, -0.6256, 0.2417, 0.9898, -0.1333, 0.05086, 0.989, -0.1454, 0.0261, 0.9898, -0.1333, 0.05086, 0.9999, 0.0, 0.0123, 1.0, 0.0, 0.00979, 0.989, -0.1454, 0.0261, 1.0, 0.0, 0.00979, 0.9995, 0.0, -0.03209, 0.9874, -0.1527, -0.04032, 0.989, -0.1454, 0.0261, 0.9874, -0.1527, -0.04032, 0.7194, -0.6899, -0.08059, 0.7342, -0.6704, 0.1073, -0.9887, 0.1486, 0.02086, -0.7306, 0.6781, 0.08047, -0.7444, 0.6428, 0.1808, -0.9901, 0.135, 0.03802, -0.9887, 0.1486, 0.02086, -0.9901, 0.135, 0.03802, -0.9999, 0.0, 0.0123, -1.0, 0.0, 0.009793, -0.9887, 0.1486, 0.02086, -1.0, 0.0, 0.009793, -0.9995, 0.0, -0.03209, -0.9875, 0.1521, -0.0424, -0.9887, 0.1486, 0.02086, -0.9875, 0.1521, -0.0424, -0.7198, 0.6882, -0.09044, -0.7306, 0.6781, 0.08047, -0.9898, 0.1348, 0.04637, -0.764, 0.6355, -0.1116, -0.7198, 0.6882, -0.09044, -0.9875, 0.1521, -0.0424, -0.9898, 0.1348, 0.04637, -0.9875, 0.1521, -0.0424, -0.9995, 0.0, -0.03209, -0.997, 0.0, 0.07736, -0.9898, 0.1348, 0.04637, -0.997, 0.0, 0.07736, -0.9951, 0.0, 0.09933, -0.9928, 0.1018, 0.06299, -0.9898, 0.1348, 0.04637, -0.9928, 0.1018, 0.06299, -0.7988, 0.5766, -0.1716, -0.764, 0.6355, -0.1116, 0.9929, -0.1126, 0.03944, 0.7727, -0.5879, 0.2393, 0.8162, -0.5598, 0.1432, 0.9957, -0.09086, 0.01852, 0.9929, -0.1126, 0.03944, 0.9957, -0.09086, 0.01852, 1.0, 0.0, 0.0, 1.0, 0.0, 0.00202, 0.9929, -0.1126, 0.03944, 1.0, 0.0, 0.00202, 0.9999, 0.0, 0.0123, 0.9898, -0.1333, 0.05086, 0.9929, -0.1126, 0.03944, 0.9898, -0.1333, 0.05086, 0.7418, -0.6256, 0.2417, 0.7727, -0.5879, 0.2393, -0.9937, 0.1093, 0.02656, -0.7827, 0.5949, 0.183, -0.8233, 0.5485, 0.1457, -0.996, 0.08725, 0.018, -0.9937, 0.1093, 0.02656, -0.996, 0.08725, 0.018, -1.0, 0.0, 0.0, -1.0, 0.0, 0.002019, -0.9937, 0.1093, 0.02656, -1.0, 0.0, 0.002019, -0.9999, 0.0, 0.0123, -0.9901, 0.135, 0.03802, -0.9937, 0.1093, 0.02656, -0.9901, 0.135, 0.03802, -0.7444, 0.6428, 0.1808, -0.7827, 0.5949, 0.183, 0.9896, -0.1351, 0.04951, 0.7635, -0.6387, -0.09586, 0.7194, -0.6899, -0.08059, 0.9874, -0.1527, -0.04032, 0.9896, -0.1351, 0.04951, 0.9874, -0.1527, -0.04032, 0.9995, 0.0, -0.03209, 0.997, 0.0, 0.07736, 0.9896, -0.1351, 0.04951, 0.997, 0.0, 0.07736, 0.9951, 0.0, 0.09932, 0.9925, -0.1016, 0.06729, 0.9896, -0.1351, 0.04951, 0.9925, -0.1016, 0.06729, 0.7999, -0.5815, -0.1482, 0.7635, -0.6387, -0.09586, -0.9971, 0.0748, 0.01273, -0.8522, 0.5125, 0.1053, -0.8675, 0.4925, 0.07045, -0.9976, 0.06869, 0.008437, -0.9971, 0.0748, 0.01273, -0.9976, 0.06869, 0.008437, -1.0, 5.319e-08, -9.312e-07, -1.0, 5.74e-08, 1.025e-06, -0.9971, 0.0748, 0.01273, -1.0, 5.74e-08, 1.025e-06, -1.0, 0.0, 0.0, -0.996, 0.08725, 0.018, -0.9971, 0.0748, 0.01273, -0.996, 0.08725, 0.018, -0.8233, 0.5485, 0.1457, -0.8522, 0.5125, 0.1053, -0.9978, 0.06657, 0.003124, -0.873, 0.487, 0.02554, -0.8703, 0.4912, -0.03542, -0.9977, 0.06762, -0.004115, -0.9978, 0.06657, 0.003124, -0.9977, 0.06762, -0.004115, -1.0, 0.0, 8.712e-07, -1.0, 0.0, -1.085e-06, -0.9978, 0.06657, 0.003124, -1.0, 0.0, -1.085e-06, -1.0, 5.319e-08, -9.312e-07, -0.9976, 0.06869, 0.008437, -0.9978, 0.06657, 0.003124, -0.9976, 0.06869, 0.008437, -0.8675, 0.4925, 0.07045, -0.873, 0.487, 0.02554, 0.9971, -0.07541, 0.005193, 0.8527, -0.5196, 0.05413, 0.8705, -0.4919, 0.01834, 0.9977, -0.06791, 0.001095, 0.9971, -0.07541, 0.005193, 0.9977, -0.06791, 0.001095, 1.0, -2.43e-07, 2.05e-06, 1.0, 0.0, 2.05e-06, 0.9971, -0.07541, 0.005193, 1.0, 0.0, 2.05e-06, 1.0, 0.0, 0.0, 0.9957, -0.09086, 0.01852, 0.9971, -0.07541, 0.005193, 0.9957, -0.09086, 0.01852, 0.8162, -0.5598, 0.1432, 0.8527, -0.5196, 0.05413, 0.9976, -0.06913, -0.001466, 0.8677, -0.4966, -0.02445, 0.8545, -0.5189, -0.02254, 0.9972, -0.07499, -0.0002361, 0.9976, -0.06913, -0.001466, 0.9972, -0.07499, -0.0002361, 1.0, 0.0, 1.352e-06, 1.0, 0.0, 0.0, 0.9976, -0.06913, -0.001466, 1.0, 0.0, 0.0, 1.0, 2.318e-07, -8.712e-07, 0.9979, -0.0654, -0.001303, 0.9976, -0.06913, -0.001466, 0.9979, -0.0654, -0.001303, 0.8758, -0.4825, -0.01554, 0.8677, -0.4966, -0.02445, -0.9974, 0.07135, -0.01169, -0.8605, 0.5006, -0.09486, -0.84, 0.5191, -0.1577, -0.9967, 0.07888, -0.02122, -0.9974, 0.07135, -0.01169, -0.9967, 0.07888, -0.02122, -1.0, 0.0, -2.704e-06, -1.0, 0.0, 0.0, -0.9974, 0.07135, -0.01169, -1.0, 0.0, 0.0, -1.0, 0.0, 8.712e-07, -0.9977, 0.06762, -0.004115, -0.9974, 0.07135, -0.01169, -0.9977, 0.06762, -0.004115, -0.8703, 0.4912, -0.03542, -0.8605, 0.5006, -0.09486, 0.9979, -0.06502, -0.0004204, 0.8768, -0.4808, -0.0001591, 0.8758, -0.4825, -0.01554, 0.9979, -0.0654, -0.001303, 0.9979, -0.06502, -0.0004204, 0.9979, -0.0654, -0.001303, 1.0, 2.318e-07, -8.712e-07, 1.0, 4.352e-09, -8.712e-07, 0.9979, -0.06502, -0.0004204, 1.0, 4.352e-09, -8.712e-07, 1.0, -2.43e-07, 2.05e-06, 0.9977, -0.06791, 0.001095, 0.9979, -0.06502, -0.0004204, 0.9977, -0.06791, 0.001095, 0.8705, -0.4919, 0.01834, 0.8768, -0.4808, -0.0001591, -0.9955, 0.08707, -0.03782, -0.8158, 0.5303, -0.2309, -0.7976, 0.5348, -0.279, -0.9939, 0.09313, -0.0593, -0.9955, 0.08707, -0.03782, -0.9939, 0.09313, -0.0593, -0.9998, -1.999e-07, -0.01974, -1.0, 0.0, -0.004544, -0.9955, 0.08707, -0.03782, -1.0, 0.0, -0.004544, -1.0, 0.0, -2.704e-06, -0.9967, 0.07888, -0.02122, -0.9955, 0.08707, -0.03782, -0.9967, 0.07888, -0.02122, -0.84, 0.5191, -0.1577, -0.8158, 0.5303, -0.2309, 0.9938, -0.1042, -0.0399, 0.793, -0.6013, -0.09832, 0.7584, -0.6211, -0.1974, 0.9907, -0.1202, -0.0635, 0.9938, -0.1042, -0.0399, 0.9907, -0.1202, -0.0635, 0.9991, 0.0, -0.04223, 0.9993, 0.0, -0.03649, 0.9938, -0.1042, -0.0399, 0.9993, 0.0, -0.03649, 0.9998, 0.0, -0.01974, 0.9955, -0.09277, -0.01726, 0.9938, -0.1042, -0.0399, 0.9955, -0.09277, -0.01726, 0.8179, -0.5739, -0.04078, 0.793, -0.6013, -0.09832, -0.9918, 0.1009, -0.07794, -0.7783, 0.5508, -0.3014, -0.7569, 0.5777, -0.3056, -0.99, 0.1133, -0.08429, -0.9918, 0.1009, -0.07794, -0.99, 0.1133, -0.08429, -0.9991, 1.478e-07, -0.04223, -0.9993, -1.509e-07, -0.03649, -0.9918, 0.1009, -0.07794, -0.9993, -1.509e-07, -0.03649, -0.9998, -1.999e-07, -0.01974, -0.9939, 0.09313, -0.0593, -0.9918, 0.1009, -0.07794, -0.9939, 0.09313, -0.0593, -0.7976, 0.5348, -0.279, -0.7783, 0.5508, -0.3014, 0.9965, -0.08304, -0.002641, 0.8371, -0.5467, -0.0212, 0.8179, -0.5739, -0.04078, 0.9955, -0.09277, -0.01726, 0.9965, -0.08304, -0.002641, 0.9955, -0.09277, -0.01726, 0.9998, 0.0, -0.01974, 1.0, 0.0, -0.004544, 0.9965, -0.08304, -0.002641, 1.0, 0.0, -0.004544, 1.0, 0.0, 1.352e-06, 0.9972, -0.07499, -0.0002361, 0.9965, -0.08304, -0.002641, 0.9972, -0.07499, -0.0002361, 0.8545, -0.5189, -0.02254, 0.8371, -0.5467, -0.0212, 0.986, -0.1437, -0.08487, 0.716, -0.6353, -0.2893, 0.6534, -0.6661, -0.3597, 0.9771, -0.185, -0.1052, 0.986, -0.1437, -0.08487, 0.9771, -0.185, -0.1052, 0.9996, 0.0, -0.02985, 0.9992, 0.0, -0.03982, 0.986, -0.1437, -0.08487, 0.9992, 0.0, -0.03982, 0.9991, 0.0, -0.04223, 0.9907, -0.1202, -0.0635, 0.986, -0.1437, -0.08487, 0.9907, -0.1202, -0.0635, 0.7584, -0.6211, -0.1974, 0.716, -0.6353, -0.2893, 4.152e-07, -0.7754, -0.6315, 0.566, -0.6238, -0.539, 0.6534, -0.6661, -0.3597, 7.815e-07, -0.8743, -0.4854, 4.152e-07, -0.7754, -0.6315, 7.815e-07, -0.8743, -0.4854, -0.6534, -0.6661, -0.3597, -0.566, -0.6238, -0.539, 4.152e-07, -0.7754, -0.6315, -0.566, -0.6238, -0.539, -0.3163, -0.4788, -0.819, 2.062e-07, -0.4945, -0.8692, 4.152e-07, -0.7754, -0.6315, 2.062e-07, -0.4945, -0.8692, 0.3163, -0.4788, -0.819, 0.566, -0.6238, -0.539, -0.986, -0.1437, -0.08487, -0.716, -0.6353, -0.2893, -0.7584, -0.6211, -0.1974, -0.9907, -0.1202, -0.0635, -0.986, -0.1437, -0.08487, -0.9907, -0.1202, -0.0635, -0.9991, 1.478e-07, -0.04223, -0.9992, 1.384e-07, -0.03983, -0.986, -0.1437, -0.08487, -0.9992, 1.384e-07, -0.03983, -0.9996, 0.0, -0.02984, -0.9771, -0.185, -0.1052, -0.986, -0.1437, -0.08487, -0.9771, -0.185, -0.1052, -0.6534, -0.6661, -0.3597, -0.716, -0.6353, -0.2893, 4.392e-06, 0.5297, 0.8482, -6.913e-06, 0.9971, 0.07586, -0.7693, 0.6371, -0.04722, -0.8509, 0.1453, 0.5048, 4.392e-06, 0.5297, 0.8482, -0.8509, 0.1453, 0.5048, -0.6547, -0.3383, 0.676, 1.953e-06, -0.369, 0.9294, 4.392e-06, 0.5297, 0.8482, 1.953e-06, -0.369, 0.9294, 0.6547, -0.3383, 0.676, 0.8509, 0.1453, 0.5048, 4.392e-06, 0.5297, 0.8482, 0.8509, 0.1453, 0.5048, 0.7693, 0.6371, -0.04722, -6.913e-06, 0.9971, 0.07586, -3.133e-06, 0.9494, -0.3139, 0.8377, 0.5221, -0.1604, 0.8639, 0.4683, -0.1851, 3.976e-06, 0.9223, -0.3865, -3.133e-06, 0.9494, -0.3139, 3.976e-06, 0.9223, -0.3865, -0.8639, 0.4683, -0.1851, -0.8377, 0.5221, -0.1604, -3.133e-06, 0.9494, -0.3139, -0.8377, 0.5221, -0.1604, -0.7693, 0.6371, -0.04722, -6.913e-06, 0.9971, 0.07586, -3.133e-06, 0.9494, -0.3139, -6.913e-06, 0.9971, 0.07586, 0.7693, 0.6371, -0.04722, 0.8377, 0.5221, -0.1604, -0.9886, 0.002005, 0.1505, -0.8377, 0.5221, -0.1604, -0.8639, 0.4683, -0.1851, -0.9981, 0.04122, 0.04627, -0.9886, 0.002005, 0.1505, -0.9981, 0.04122, 0.04627, -0.9251, -0.006728, 0.3795, -0.7866, -0.2672, 0.5567, -0.9886, 0.002005, 0.1505, -0.7866, -0.2672, 0.5567, -0.6547, -0.3383, 0.676, -0.8509, 0.1453, 0.5048, -0.9886, 0.002005, 0.1505, -0.8509, 0.1453, 0.5048, -0.7693, 0.6371, -0.04722, -0.8377, 0.5221, -0.1604, -3.494e-06, -0.4079, 0.913, -0.7866, -0.2672, 0.5567, -0.9251, -0.006728, 0.3795, -5.187e-06, -0.01689, 0.9999, -3.494e-06, -0.4079, 0.913, -5.187e-06, -0.01689, 0.9999, 0.9251, -0.006727, 0.3796, 0.7866, -0.2672, 0.5567, -3.494e-06, -0.4079, 0.913, 0.7866, -0.2672, 0.5567, 0.6547, -0.3383, 0.676, 1.953e-06, -0.369, 0.9294, -3.494e-06, -0.4079, 0.913, 1.953e-06, -0.369, 0.9294, -0.6547, -0.3383, 0.676, -0.7866, -0.2672, 0.5567, 2.278e-06, -0.5869, 0.8097, -7.175e-06, 0.3393, 0.9407, -0.6299, 0.319, 0.7082, -0.8507, -0.1583, 0.5012, 2.278e-06, -0.5869, 0.8097, -0.8507, -0.1583, 0.5012, -0.7602, -0.638, -0.1229, -9.385e-06, -0.9996, -0.02997, 2.278e-06, -0.5869, 0.8097, -9.385e-06, -0.9996, -0.02997, 0.7602, -0.638, -0.1229, 0.8507, -0.1583, 0.5012, 2.278e-06, -0.5869, 0.8097, 0.8507, -0.1583, 0.5012, 0.6298, 0.319, 0.7082, -7.175e-06, 0.3393, 0.9407, -8.217e-06, -0.9179, -0.3969, -0.8348, -0.5108, -0.2054, -0.8667, -0.4617, -0.189, 1.061e-06, -0.913, -0.408, -8.217e-06, -0.9179, -0.3969, 1.061e-06, -0.913, -0.408, 0.8667, -0.4617, -0.189, 0.8348, -0.5108, -0.2054, -8.217e-06, -0.9179, -0.3969, 0.8348, -0.5108, -0.2054, 0.7602, -0.638, -0.1229, -9.385e-06, -0.9996, -0.02997, -8.217e-06, -0.9179, -0.3969, -9.385e-06, -0.9996, -0.02997, -0.7602, -0.638, -0.1229, -0.8348, -0.5108, -0.2054, 0.9864, 0.0005798, 0.1645, 0.8348, -0.5108, -0.2054, 0.8667, -0.4617, -0.189, 0.9979, -0.04006, 0.05042, 0.9864, 0.0005798, 0.1645, 0.9979, -0.04006, 0.05042, 0.9251, -0.006727, 0.3796, 0.7751, 0.2491, 0.5807, 0.9864, 0.0005798, 0.1645, 0.7751, 0.2491, 0.5807, 0.6298, 0.319, 0.7082, 0.8507, -0.1583, 0.5012, 0.9864, 0.0005798, 0.1645, 0.8507, -0.1583, 0.5012, 0.7602, -0.638, -0.1229, 0.8348, -0.5108, -0.2054, -7.546e-06, 0.3691, 0.9294, 0.7751, 0.2491, 0.5807, 0.9251, -0.006727, 0.3796, -5.187e-06, -0.01689, 0.9999, -7.546e-06, 0.3691, 0.9294, -5.187e-06, -0.01689, 0.9999, -0.9251, -0.006728, 0.3795, -0.7751, 0.249, 0.5807, -7.546e-06, 0.3691, 0.9294, -0.7751, 0.249, 0.5807, -0.6299, 0.319, 0.7082, -7.175e-06, 0.3393, 0.9407, -7.546e-06, 0.3691, 0.9294, -7.175e-06, 0.3393, 0.9407, 0.6298, 0.319, 0.7082, 0.7751, 0.2491, 0.5807, 4.58e-06, 0.1549, -0.9879, 5.116e-06, -1.891e-06, -1.0, -0.5429, -3.226e-06, -0.8398, -0.5155, 0.1716, -0.8396, 4.58e-06, 0.1549, -0.9879, -0.5155, 0.1716, -0.8396, -0.3022, 0.4787, -0.8243, 6.824e-07, 0.4881, -0.8728, 4.58e-06, 0.1549, -0.9879, 6.824e-07, 0.4881, -0.8728, 0.3022, 0.4787, -0.8243, 0.5155, 0.1716, -0.8396, 4.58e-06, 0.1549, -0.9879, 0.5155, 0.1716, -0.8396, 0.5429, 0.0, -0.8398, 5.116e-06, -1.891e-06, -1.0, 1.584e-06, -0.1491, -0.9888, 2.062e-07, -0.4945, -0.8692, -0.3163, -0.4788, -0.819, -0.5186, -0.1688, -0.8382, 1.584e-06, -0.1491, -0.9888, -0.5186, -0.1688, -0.8382, -0.5429, -3.226e-06, -0.8398, 5.116e-06, -1.891e-06, -1.0, 1.584e-06, -0.1491, -0.9888, 5.116e-06, -1.891e-06, -1.0, 0.5429, 0.0, -0.8398, 0.5186, -0.1688, -0.8382, 1.584e-06, -0.1491, -0.9888, 0.5186, -0.1688, -0.8382, 0.3163, -0.4788, -0.819, 2.062e-07, -0.4945, -0.8692, -0.9047, -0.2087, -0.3714, -0.566, -0.6238, -0.539, -0.6534, -0.6661, -0.3597, -0.9771, -0.185, -0.1052, -0.9047, -0.2087, -0.3714, -0.9771, -0.185, -0.1052, -0.9996, 0.0, -0.02984, -0.9539, -1.13e-06, -0.3003, -0.9047, -0.2087, -0.3714, -0.9539, -1.13e-06, -0.3003, -0.5429, -3.226e-06, -0.8398, -0.5186, -0.1688, -0.8382, -0.9047, -0.2087, -0.3714, -0.5186, -0.1688, -0.8382, -0.3163, -0.4788, -0.819, -0.566, -0.6238, -0.539, 0.9003, 0.2138, -0.3792, 0.5544, 0.6183, -0.5571, 0.6479, 0.6635, -0.3743, 0.9759, 0.1881, -0.111, 0.9003, 0.2138, -0.3792, 0.9759, 0.1881, -0.111, 0.9996, 0.0, -0.02985, 0.9539, 0.0, -0.3003, 0.9003, 0.2138, -0.3792, 0.9539, 0.0, -0.3003, 0.5429, 0.0, -0.8398, 0.5155, 0.1716, -0.8396, 0.9003, 0.2138, -0.3792, 0.5155, 0.1716, -0.8396, 0.3022, 0.4787, -0.8243, 0.5544, 0.6183, -0.5571, -0.9003, 0.2138, -0.3792, -0.9539, -1.13e-06, -0.3003, -0.9996, 0.0, -0.02984, -0.9759, 0.1881, -0.111, -0.9003, 0.2138, -0.3792, -0.9759, 0.1881, -0.111, -0.6479, 0.6635, -0.3743, -0.5544, 0.6183, -0.5571, -0.9003, 0.2138, -0.3792, -0.5544, 0.6183, -0.5571, -0.3022, 0.4787, -0.8243, -0.5155, 0.1716, -0.8396, -0.9003, 0.2138, -0.3792, -0.5155, 0.1716, -0.8396, -0.5429, -3.226e-06, -0.8398, -0.9539, -1.13e-06, -0.3003, 0.9047, -0.2087, -0.3714, 0.9539, 0.0, -0.3003, 0.9996, 0.0, -0.02985, 0.9771, -0.185, -0.1052, 0.9047, -0.2087, -0.3714, 0.9771, -0.185, -0.1052, 0.6534, -0.6661, -0.3597, 0.566, -0.6238, -0.539, 0.9047, -0.2087, -0.3714, 0.566, -0.6238, -0.539, 0.3163, -0.4788, -0.819, 0.5186, -0.1688, -0.8382, 0.9047, -0.2087, -0.3714, 0.5186, -0.1688, -0.8382, 0.5429, 0.0, -0.8398, 0.9539, 0.0, -0.3003, -1.0, -5.347e-07, 0.0, -1.0, -4.328e-07, 0.0, -1.0, -1.184e-06, 0.0, -1.0, -1.184e-06, 0.0, -1.0, 4.815e-07, 0.0, -1.0, 5.391e-07, 0.0, -1.0, -4.328e-07, 0.0, -1.0, -5.347e-07, 0.0, -1.0, 5.391e-07, 0.0, -1.0, 4.815e-07, 0.0, -1.0, 7.799e-07, 0.0, -1.0, 8.303e-07, 0.0, -1.0, 8.303e-07, 0.0, -1.0, 7.799e-07, 0.0, -1.0, 6.23e-07, 0.0, -1.0, 6.23e-07, 0.0, -1.0, 1.429e-07, 0.0, -1.0, -6.902e-09, 0.0, -1.0, 1.098e-06, 0.0, -1.0, 1.098e-06, 0.0, -1.0, -7.629e-08, 0.0, -1.0, -8.484e-09, 0.0, -1.0, -6.902e-09, 0.0, -1.0, 1.429e-07, 0.0, -1.0, -8.484e-09, 0.0, -1.0, -7.629e-08, 0.0, -1.0, 4.872e-07, 0.0, -1.0, 4.582e-07, 0.0, -1.0, 4.582e-07, 0.0, -1.0, 4.872e-07, 0.0, -1.0, 5.775e-07, 0.0, -1.0, 5.775e-07, 0.0])] * 3)])

# ---- objects
ob_light = bpy.data.objects.new('Light', light_light)
ob_camera = bpy.data.objects.new('Camera', cam_camera)
ob_fish_cube = bpy.data.objects.new('fish_Cube', me_fish_cube)

# ---- transforms, parenting, visibility, modifiers, constraints
ob_light.location = (4.076, 1.005, 5.904)
ob_light.rotation_euler = (0.6503, 0.05522, 1.866)
ob_light.lock_rotations_4d = False
ob_light.empty_display_type = 'ARROWS'
ob_light.color = (0.0, 0.0, 0.0, 0.0)
ob_light.lineart.crease_threshold = 0.0
ob_camera.location = (7.359, -6.926, 4.958)
ob_camera.rotation_euler = (1.109, 0.0, 0.8149)
ob_camera.lock_rotations_4d = False
ob_camera.empty_display_type = 'ARROWS'
ob_camera.color = (0.0, 0.0, 0.0, 0.0)
ob_camera.display_type = 'WIRE'
ob_camera.lineart.crease_threshold = 0.0
ob_fish_cube.location = (-4.0, -0.94, 1.49e-08)
ob_fish_cube.rotation_euler = (1.571, -0.0, 0.0)

# ---- collection membership
col_collection.objects.link(ob_light)
col_collection.objects.link(ob_camera)
col_collection.objects.link(ob_fish_cube)

# ---- scene / render settings (as saved in the file)
scene.camera = ob_camera
scene.frame_start = 1; scene.frame_end = 250; scene.frame_set(1)
scene.render.engine = 'BLENDER_EEVEE_NEXT'
scene.render.bake_bias = 0.0
scene.render.bake_samples = 0
scene.cycles.sampling_pattern = 'TABULATED_SOBOL'
scene.eevee.use_volume_custom_range = False
bpy.context.view_layer.update()

